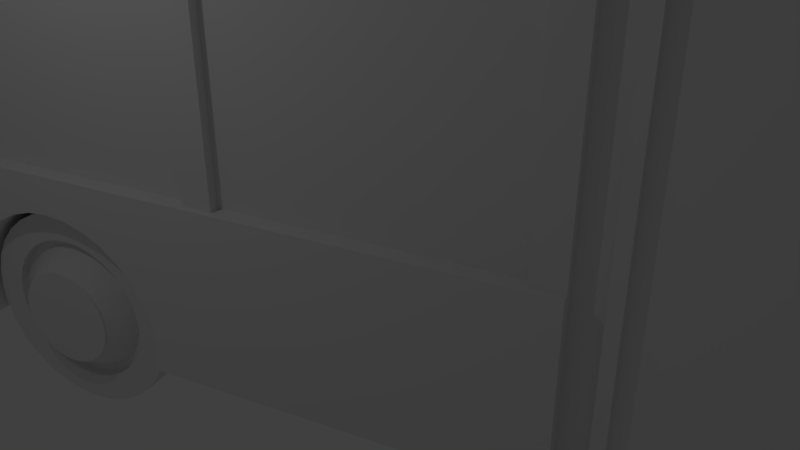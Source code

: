 # Source: city_bus.blend  (saved by Blender 2.79.0; exported with 4.5.12 LTS)
import bpy
from mathutils import Matrix  # noqa: F401  (used for matrix-valued properties, if any)

bpy.ops.wm.read_factory_settings(use_empty=True)
scene = bpy.context.scene
scene.name = 'Scene'

# ---- collections
col_collection_1 = bpy.data.collections.new('Collection 1'); scene.collection.children.link(col_collection_1)

# ---- materials (node trees are filled in below, after node groups)
mat_material = bpy.data.materials.new('Material')
mat_material.alpha_threshold = 0.0
mat_material.use_transparent_shadow = False
mat_material.roughness = 0.5
mat_material.line_color = (0.0, 0.0, 0.0, 1.0)

# ---- material node trees

# ---- world
world_world = bpy.data.worlds.new('World'); scene.world = world_world
world_world.color = (0.05088, 0.05088, 0.05088)
world_world.use_sun_shadow = False
world_world.sun_shadow_jitter_overblur = 0.0
world_world.cycles.sampling_method = 'MANUAL'

# ---- cameras
cam_camera = bpy.data.cameras.new('Camera')
cam_camera.clip_end = 100.0
cam_camera.lens = 35.0
cam_camera.sensor_width = 32.0
cam_camera.sensor_height = 18.0
cam_camera.ortho_scale = 7.314
cam_camera.dof.focus_distance = 0.0
cam_camera.dof.aperture_fstop = 128.0

# ---- lights
light_lamp = bpy.data.lights.new('Lamp', 'POINT')
light_lamp.transmission_factor = 0.0
light_lamp.cutoff_distance = 30.0
light_lamp.energy = 100.0
light_lamp.shadow_buffer_clip_start = 1.001
light_lamp.shadow_soft_size = 0.1
light_lamp.shadow_maximum_resolution = 0.006
light_lamp.use_absolute_resolution = True

# ---- meshes
me_cube_004 = bpy.data.meshes.new('Cube.004')
me_cube_004.from_pydata([(0.9182, 1.98, 0.004413), (0.9182, 1.98, 1.184), (0.9182, 0.3279, 1.184), (0.9182, 0.3279, 0.004413), (0.9182, 1.686, 1.184), (0.9182, 1.686, 0.004413), (0.9666, 0.3279, 1.184), (0.9666, 0.3279, 0.004413), (0.9666, 0.364, 1.184), (0.9666, 0.364, 0.004413), (0.9666, 0.6799, 1.184), (0.9666, 0.6799, 0.004413), (0.9666, 0.7123, 1.184), (0.9666, 0.7123, 0.004413), (0.9666, 1.028, 1.184), (0.9666, 1.028, 0.004413), (0.9666, 1.061, 1.184), (0.9666, 1.061, 0.004413), (0.9666, 1.331, 1.184), (0.9666, 1.331, 0.004413), (0.9666, 1.364, 1.184), (0.9666, 1.364, 0.004413), (0.9666, 1.653, 1.184), (0.9666, 1.653, 0.004413), (0.9666, 1.686, 1.184), (0.9182, 1.98, 0.004413), (0.9182, 1.98, 1.184), (0.9182, 0.2751, 1.184), (0.9182, 0.2751, 0.004413), (0.9666, 1.686, 0.004417), (-0.3272, 0.002563, -0.6796), (-0.3272, 0.002563, -0.5496), (0.3272, 0.002563, -0.6796), (0.3272, 0.002563, -0.5496), (0.9888, 1.98, 0.004413), (0.9938, 0.05735, 0.004413), (0.9182, 1.98, 0.004413), (0.9182, 0.05735, 0.004413), (0.9888, 0.2751, 0.004413), (0.9938, 0.07072, 0.004413), (0.9938, 0.07072, 0.004413), (0.919, 0.07072, 0.004413), (0.9182, 0.2751, 0.004413), (0.9182, 1.98, 0.004413), (0.9182, 0.05735, 0.004413), (0.9182, 1.98, 1.184), (0.9182, 0.05735, 1.184), (0.9182, 0.3279, 1.184), (0.9182, 0.3279, 0.004413), (0.9182, 0.364, 1.184), (0.9182, 0.364, 0.004413), (0.9182, 0.6799, 1.184), (0.9182, 0.6799, 0.004413), (0.9182, 0.7123, 1.184), (0.9182, 0.7123, 0.004413), (0.9182, 1.028, 1.184), (0.9182, 1.028, 0.004413), (0.9182, 1.061, 1.184), (0.9182, 1.061, 0.004413), (0.9182, 1.331, 1.184), (0.9182, 1.331, 0.004413), (0.9182, 1.364, 1.184), (0.9182, 1.364, 0.004413), (0.9182, 1.653, 1.184), (0.9182, 1.653, 0.004413), (0.9182, 1.686, 1.184), (0.9182, 1.686, 0.004413), (0.9666, 0.3279, 1.184), (0.9666, 0.3279, 0.004413), (0.9666, 0.364, 1.184), (0.9666, 0.364, 0.004413), (0.9666, 0.6799, 1.184), (0.9666, 0.6799, 0.004413), (0.9666, 0.7123, 1.184), (0.9666, 0.7123, 0.004413), (0.9666, 1.028, 1.184), (0.9666, 1.028, 0.004413), (0.9666, 1.061, 1.184), (0.9666, 1.061, 0.004413), (0.9666, 1.331, 1.184), (0.9666, 1.331, 0.004413), (0.9666, 1.364, 1.184), (0.9666, 1.364, 0.004413), (0.9666, 1.653, 1.184), (0.9666, 1.653, 0.004413), (0.4498, 1.724, -0.6148), (0.4498, 1.721, -0.5253), (0.4498, 1.714, -0.4393), (0.4498, 1.702, -0.36), (0.4498, 1.686, -0.2905), (0.4498, 1.666, -0.2334), (0.4498, 1.644, -0.1911), (0.4498, 1.619, -0.165), (0.4498, 1.594, -0.1561), (0.4498, 1.569, -0.165), (0.4498, 1.544, -0.1911), (0.4498, 1.522, -0.2334), (0.4498, 1.502, -0.2905), (0.4498, 1.486, -0.36), (0.4498, 1.474, -0.4393), (0.4498, 1.467, -0.5253), (0.4498, 1.464, -0.6148), (0.4498, 1.467, -0.7043), (0.4498, 1.721, -0.7043), (-0.5225, 1.464, -0.6148), (-0.5225, 1.467, -0.5253), (-0.5225, 1.474, -0.4393), (-0.5225, 1.486, -0.36), (-0.5225, 1.502, -0.2905), (-0.5225, 1.522, -0.2334), (-0.5225, 1.544, -0.1911), (-0.5225, 1.569, -0.165), (-0.5225, 1.594, -0.1561), (-0.5225, 1.619, -0.165), (-0.5225, 1.644, -0.1911), (-0.5225, 1.666, -0.2334), (-0.5225, 1.686, -0.2905), (-0.5225, 1.702, -0.36), (-0.5225, 1.714, -0.4393), (-0.5225, 1.721, -0.5253), (-0.5225, 1.724, -0.6148), (-0.5225, 1.721, -0.7043), (-0.5225, 1.467, -0.7043), (-0.5215, 0.3652, -0.6148), (-0.5215, 0.3677, -0.5253), (-0.5215, 0.3751, -0.4393), (-0.5215, 0.3871, -0.36), (-0.5215, 0.4032, -0.2905), (-0.5215, 0.4229, -0.2334), (-0.5215, 0.4454, -0.1911), (-0.5215, 0.4698, -0.165), (-0.5215, 0.4951, -0.1561), (-0.5215, 0.5205, -0.165), (-0.5215, 0.5448, -0.1911), (-0.5215, 0.5673, -0.2334), (-0.5215, 0.587, -0.2905), (-0.5215, 0.6032, -0.36), (-0.5215, 0.6152, -0.4393), (-0.5215, 0.6226, -0.5253), (-0.5215, 0.6251, -0.6148), (-0.5215, 0.6226, -0.7043), (-0.5215, 0.3677, -0.7043), (0.4426, 0.6251, -0.6148), (0.4426, 0.6226, -0.5253), (0.4426, 0.6152, -0.4393), (0.4426, 0.6032, -0.36), (0.4426, 0.587, -0.2905), (0.4426, 0.5673, -0.2334), (0.4426, 0.5448, -0.1911), (0.4426, 0.5205, -0.165), (0.4426, 0.4951, -0.1561), (0.4426, 0.4698, -0.165), (0.4426, 0.4454, -0.1911), (0.4426, 0.4229, -0.2334), (0.4426, 0.4032, -0.2905), (0.4426, 0.3871, -0.36), (0.4426, 0.3751, -0.4393), (0.4426, 0.3677, -0.5253), (0.4426, 0.3652, -0.6148), (0.4426, 0.3677, -0.7043), (0.4426, 0.6226, -0.7043), (0.9938, 2.045, -0.7234), (0.9938, 0.04458, -0.7234), (-1.067, 0.04458, -0.7234), (-1.067, 2.045, -0.7234), (0.9938, 2.045, 1.277), (0.9938, 0.04458, 1.277), (-1.067, 0.04458, 1.277), (-1.067, 2.045, 1.277), (0.9093, 0.0, -0.7234), (-0.9821, 2.384e-07, -0.7234), (0.9093, -5.96e-07, 1.256), (-0.9821, 3.576e-07, 1.256), (0.9938, 1.98, 0.004413), (0.9938, 0.05735, 0.004413), (0.9938, 1.98, 1.184), (0.9938, 0.05735, 1.184), (-1.067, 0.05735, 0.004413), (-1.067, 1.98, 0.004413), (-1.067, 0.05735, 1.184), (-1.067, 1.98, 1.184), (0.9182, 1.98, 0.004413), (0.9182, 0.05735, 0.004413), (0.9182, 1.98, 1.184), (0.9182, 0.05735, 1.184), (-0.9909, 0.05735, 0.004413), (-0.9909, 1.98, 0.004413), (-0.9909, 0.05735, 1.184), (-0.9909, 1.98, 1.184), (0.8755, 2.045, 1.372), (0.8755, 0.04458, 1.372), (-0.9483, 0.04458, 1.372), (-0.9483, 2.045, 1.372), (0.8965, 0.02261, 1.331), (-0.9692, 0.02261, 1.331), (0.8675, 0.0, -0.03495), (-0.9402, 2.384e-07, -0.03495), (0.8675, -5.96e-07, 1.125), (-0.9402, 3.576e-07, 1.125), (0.8675, 0.008857, 1.125), (-0.9402, 0.008858, 1.125), (-0.03637, 1.192e-07, -0.1661), (-0.4883, 2.384e-07, -0.1398), (0.4155, 0.0, -0.1398), (-0.7143, 2.384e-07, -0.1016), (0.6415, 0.0, -0.1016), (-0.2623, 2.384e-07, -0.1562), (0.1896, 0.0, -0.1562), (0.8675, 0.008857, 0.01872), (-0.9402, 0.008858, 0.01872), (-0.03637, 0.008858, -0.1124), (-0.4883, 0.008858, -0.08616), (0.4155, 0.008857, -0.08616), (-0.7143, 0.008858, -0.04792), (0.6415, 0.008857, -0.04792), (-0.2623, 0.008858, -0.1025), (0.1896, 0.008857, -0.1025), (0.7147, -5.96e-07, 1.256), (-0.7874, 3.576e-07, 1.256), (0.6814, -5.96e-07, 1.152), (-0.7542, 3.576e-07, 1.152), (0.6814, 0.008857, 1.152), (-0.7542, 0.008858, 1.152), (0.4695, -5.96e-07, 1.256), (-0.5423, 3.576e-07, 1.256), (0.4471, -5.96e-07, 1.179), (-0.5199, 3.576e-07, 1.179), (0.4471, 0.008857, 1.179), (-0.5199, 0.008858, 1.179), (0.1881, -5.96e-07, 1.256), (-0.2608, 3.576e-07, 1.256), (0.1781, -5.96e-07, 1.195), (-0.2509, 3.576e-07, 1.195), (0.1781, 0.008857, 1.195), (-0.2509, 0.008858, 1.195), (0.9938, 0.04458, 0.2766), (0.9093, -2.384e-07, 0.2663), (0.9692, 0.01612, -0.7234), (0.9692, 0.01612, 1.266), (0.9692, 0.01612, 0.2715), (-1.067, 0.04458, 0.2766), (-0.9821, 2.384e-07, 0.2663), (-1.042, 0.01612, -0.7234), (-1.042, 0.01612, 1.266), (-1.042, 0.01612, 0.2715), (0.5131, 0.006588, -0.4409), (0.5448, 0.006588, -0.1823), (0.934, 0.01802, -0.4261), (0.948, 0.01802, -0.1395), (0.9006, 0.006588, -0.4277), (0.9006, 0.006588, -0.1439), (0.9097, 9.632e-05, -0.1439), (0.9093, -1.192e-07, -0.1439), (0.9082, 0.0, -0.4277), (0.5131, 0.0, -0.4409), (0.5448, 0.0, -0.1823), (0.944, 0.01122, -0.4261), (0.9093, -1.192e-07, -0.4276), (0.958, 0.01497, -0.1395), (-0.5858, 0.006588, -0.4409), (-0.6175, 0.006588, -0.1823), (-1.007, 0.01802, -0.4261), (-1.021, 0.01802, -0.1395), (-0.9733, 0.006588, -0.4277), (-0.9733, 0.006588, -0.1439), (-0.9824, 9.632e-05, -0.1439), (-0.9821, -1.192e-07, -0.1439), (-0.9809, 0.0, -0.4277), (-0.5858, 0.0, -0.4409), (-0.6175, 0.0, -0.1823), (-1.017, 0.01122, -0.4261), (-0.9821, -1.192e-07, -0.4276), (-1.031, 0.01497, -0.1395), (0.9938, 0.3677, -0.7043), (0.4426, 0.3693, -0.7234), (0.9938, 0.3652, -0.6148), (0.9938, 0.3693, -0.7234), (0.4426, 0.6209, -0.7234), (0.9938, 0.6226, -0.7043), (0.9938, 0.6209, -0.7234), (0.9938, 0.6251, -0.6148), (0.9938, 0.3677, -0.5253), (0.9938, 0.6226, -0.5253), (0.9938, 0.3751, -0.4393), (0.9938, 0.6152, -0.4393), (0.9938, 0.3871, -0.36), (0.9938, 0.6032, -0.36), (0.9938, 0.587, -0.2905), (0.9938, 0.4032, -0.2905), (0.9938, 0.5205, -0.165), (0.9938, 0.5448, -0.1911), (0.9938, 0.4454, -0.1911), (0.9938, 0.4698, -0.165), (0.9938, 0.5673, -0.2334), (0.9938, 0.4229, -0.2334), (0.9938, 0.4951, -0.1561), (-1.067, 0.3677, -0.7043), (-1.067, 0.3693, -0.7234), (-0.5215, 0.3693, -0.7234), (-1.067, 0.6209, -0.7234), (-1.067, 0.6226, -0.7043), (-0.5215, 0.6209, -0.7234), (-1.067, 0.6251, -0.6148), (-1.067, 0.3652, -0.6148), (-1.067, 0.3677, -0.5253), (-1.067, 0.6226, -0.5253), (-1.067, 0.3751, -0.4393), (-1.067, 0.6152, -0.4393), (-1.067, 0.3871, -0.36), (-1.067, 0.4032, -0.2905), (-1.067, 0.6032, -0.36), (-1.067, 0.5205, -0.165), (-1.067, 0.4229, -0.2334), (-1.067, 0.4698, -0.165), (-1.067, 0.4454, -0.1911), (-1.067, 0.5448, -0.1911), (-1.067, 0.5673, -0.2334), (-1.067, 0.587, -0.2905), (-1.067, 0.4951, -0.1561), (-1.067, 1.468, -0.7234), (-1.067, 1.467, -0.7043), (-0.5225, 1.468, -0.7234), (-0.5225, 1.72, -0.7234), (-1.067, 1.721, -0.7043), (-1.067, 1.72, -0.7234), (-1.067, 1.724, -0.6148), (-1.067, 1.464, -0.6148), (-1.067, 1.467, -0.5253), (-1.067, 1.721, -0.5253), (-1.067, 1.474, -0.4393), (-1.067, 1.714, -0.4393), (-1.067, 1.486, -0.36), (-1.067, 1.502, -0.2905), (-1.067, 1.702, -0.36), (-1.067, 1.619, -0.165), (-1.067, 1.644, -0.1911), (-1.067, 1.569, -0.165), (-1.067, 1.544, -0.1911), (-1.067, 1.666, -0.2334), (-1.067, 1.522, -0.2334), (-1.067, 1.686, -0.2905), (-1.067, 1.594, -0.1561), (0.9938, 1.467, -0.7043), (0.9938, 1.72, -0.7234), (0.9938, 1.721, -0.7043), (0.9938, 1.464, -0.6148), (0.4498, 1.72, -0.7234), (0.9938, 1.468, -0.7234), (0.4498, 1.468, -0.7234), (0.9938, 1.467, -0.5253), (0.9938, 1.721, -0.5253), (0.9938, 1.724, -0.6148), (0.9938, 1.714, -0.4393), (0.9938, 1.474, -0.4393), (0.9938, 1.486, -0.36), (0.9938, 1.686, -0.2905), (0.9938, 1.702, -0.36), (0.9938, 1.569, -0.165), (0.9938, 1.544, -0.1911), (0.9938, 1.619, -0.165), (0.9938, 1.644, -0.1911), (0.9938, 1.522, -0.2334), (0.9938, 1.666, -0.2334), (0.9938, 1.502, -0.2905), (0.9938, 1.594, -0.1561), (0.9182, 0.2751, 1.118), (0.9182, 0.07072, 1.118), (0.9938, 0.2751, 0.004413), (0.9938, 0.07072, 0.004413), (0.9938, 0.07072, -0.6442), (0.9938, 0.2751, -0.6442), (0.9182, 0.2751, 0.004413), (0.9555, 0.07072, 0.004413), (0.9539, 0.07072, -0.6442), (0.9552, 0.2751, -0.6442), (0.9182, 0.05735, 1.118), (0.9182, 0.07072, 1.118), (0.9182, 0.2751, 1.184), (0.9182, 0.2751, 0.004413), (0.9182, 0.2751, 1.184), (0.9182, 0.07072, 1.184), (0.9182, 0.05735, 1.184), (0.9182, 0.07072, 1.184), (0.9182, 0.2617, 1.048), (0.9182, 0.08418, 1.048), (0.9182, 0.08418, -0.5752), (0.9182, 0.2617, -0.5752), (0.9182, 0.2617, 1.118), (0.9182, 0.08418, 1.118), (0.9182, 0.08418, -0.6442), (0.9182, 0.2617, -0.6442), (0.9182, 0.2751, 1.048), (0.9182, 0.07072, 1.048), (0.9182, 0.07016, -0.5752), (0.9182, 0.2751, -0.5752), (0.9182, 0.2751, 1.118), (0.9182, 0.07072, 1.118), (0.9182, 0.07003, -0.6442), (0.9182, 0.2751, -0.6442), (0.9555, 0.2617, 1.048), (0.9555, 0.08418, 1.048), (0.9555, 0.08418, -0.5752), (0.9555, 0.2617, -0.5752), (0.9555, 0.2617, 1.118), (0.9555, 0.08418, 1.118), (0.9555, 0.2617, -0.6442), (0.9555, 0.08418, -0.6442), (0.9555, 0.07016, -0.5752), (0.9555, 0.07072, 1.048), (0.9555, 0.2751, 1.048), (0.9555, 0.2751, -0.5752), (0.9555, 0.2751, -0.6442), (0.9555, 0.07003, -0.6442), (0.9555, 0.07072, 1.118), (0.9555, 0.2751, 1.118), (0.9938, 1.061, 0.004413), (0.9938, 1.061, -0.7234), (0.9938, 1.331, -0.7234), (0.9938, 1.331, 0.004413), (0.9666, 1.686, 0.004417), (0.6043, 1.419, -0.7234), (0.9182, 1.061, -0.6442), (0.9182, 1.331, -0.6442), (0.9666, 1.061, -0.6442), (0.9666, 1.331, -0.6442), (0.9938, 1.061, -0.6442), (0.9938, 1.331, -0.6442), (0.9182, 1.284, 1.048), (0.9182, 1.106, 1.048), (0.9182, 1.106, -0.5752), (0.9182, 1.284, -0.5752), (0.9182, 1.284, 1.118), (0.9182, 1.106, 1.118), (0.9182, 1.106, -0.6442), (0.9182, 1.284, -0.6442), (0.9182, 1.297, 1.048), (0.9182, 1.093, 1.048), (0.9182, 1.092, -0.5752), (0.9182, 1.297, -0.5752), (0.9182, 1.297, 1.118), (0.9182, 1.093, 1.118), (0.9182, 1.093, -0.6442), (0.9182, 1.297, -0.6442), (0.9555, 1.284, 1.048), (0.9555, 1.106, 1.048), (0.9555, 1.106, -0.5752), (0.9555, 1.284, -0.5752), (0.9555, 1.284, 1.118), (0.9555, 1.106, 1.118), (0.9555, 1.284, -0.6442), (0.9555, 1.106, -0.6442), (0.9555, 1.092, -0.5752), (0.9555, 1.093, 1.048), (0.9555, 1.297, 1.048), (0.9555, 1.297, -0.5752), (0.9555, 1.297, -0.6442), (0.9555, 1.093, -0.6442), (0.9555, 1.093, 1.118), (0.9555, 1.297, 1.118), (-1.067, 2.045, -0.7234), (0.9938, 2.045, -0.7234), (-1.067, 2.045, 1.277), (0.9938, 2.045, 1.277), (-0.9821, 2.089, -0.6353), (0.9093, 2.089, -0.6353), (-0.9821, 2.089, 1.256), (0.9093, 2.089, 1.256), (-0.9483, 2.045, 1.372), (0.8755, 2.045, 1.372), (-0.9692, 2.067, 1.331), (0.8965, 2.067, 1.331), (-0.9402, 2.089, 0.2305), (0.8675, 2.089, 0.2305), (-0.9402, 2.089, 1.125), (0.8675, 2.089, 1.125), (-0.9402, 2.08, 1.125), (0.8675, 2.08, 1.125), (-0.03637, 2.089, 0.1796), (0.4155, 2.089, 0.1872), (-0.4883, 2.089, 0.1872), (0.6415, 2.089, 0.2028), (-0.7143, 2.089, 0.2028), (0.1896, 2.089, 0.1822), (-0.2623, 2.089, 0.1822), (-0.9402, 2.08, 0.2841), (0.8675, 2.08, 0.2841), (-0.03637, 2.08, 0.2333), (0.4155, 2.08, 0.2409), (-0.4883, 2.08, 0.2409), (0.6415, 2.08, 0.2565), (-0.7143, 2.08, 0.2565), (0.1896, 2.08, 0.2359), (-0.2623, 2.08, 0.2359), (-0.7874, 2.089, 1.256), (0.7147, 2.089, 1.256), (-0.7542, 2.089, 1.152), (0.6814, 2.089, 1.152), (-0.7542, 2.08, 1.152), (0.6814, 2.08, 1.152), (-0.5423, 2.089, 1.256), (0.4695, 2.089, 1.256), (-0.5199, 2.089, 1.179), (0.4471, 2.089, 1.179), (-0.5199, 2.08, 1.179), (0.4471, 2.08, 1.179), (-0.2608, 2.089, 1.256), (0.1881, 2.089, 1.256), (-0.2509, 2.089, 1.195), (0.1781, 2.089, 1.195), (-0.2509, 2.08, 1.195), (0.1781, 2.08, 1.195), (-1.067, 2.045, 0.2766), (-0.9821, 2.089, 0.2663), (-1.042, 2.073, -0.6964), (-1.042, 2.073, 1.266), (-1.042, 2.073, 0.2715), (0.9938, 2.045, 0.2766), (0.9093, 2.089, 0.2663), (0.9692, 2.073, -0.6964), (0.9692, 2.073, 1.266), (0.9692, 2.073, 0.2715), (-0.5858, 2.083, -0.4287), (-0.6175, 2.083, -0.1702), (-1.007, 2.071, -0.414), (-1.021, 2.071, -0.1273), (-0.9733, 2.083, -0.4155), (-0.9733, 2.083, -0.1318), (-0.9824, 2.089, -0.1318), (-0.9821, 2.089, -0.1318), (-0.981, 2.089, -0.4155), (-0.5858, 2.089, -0.4287), (-0.6175, 2.089, -0.1702), (-1.017, 2.078, -0.414), (-0.9821, 2.089, -0.4155), (-1.031, 2.074, -0.1273), (0.5131, 2.083, -0.4287), (0.5448, 2.083, -0.1702), (0.934, 2.071, -0.414), (0.948, 2.071, -0.1273), (0.9006, 2.083, -0.4155), (0.9006, 2.083, -0.1318), (0.9097, 2.089, -0.1318), (0.9093, 2.089, -0.1318), (0.9082, 2.089, -0.4155), (0.5131, 2.089, -0.4287), (0.5448, 2.089, -0.1702), (0.944, 2.078, -0.414), (0.9093, 2.089, -0.4155), (0.958, 2.074, -0.1273), (0.3272, 5.96e-08, -0.6796), (-0.3272, 1.192e-07, -0.6796), (-0.3272, 5.96e-08, -0.5496), (0.3272, 0.0, -0.5496), (-0.9422, -0.002783, -0.6634), (-0.9773, -0.002783, -0.4469), (-0.9422, -0.0002655, -0.6634), (-0.9773, -0.0002655, -0.4469), (-0.491, -0.002783, -0.6914), (-0.5197, -0.002783, -0.4749), (-0.491, -0.0002655, -0.6914), (-0.5197, -0.0002655, -0.4749), (0.8695, -0.002783, -0.6634), (0.9046, -0.002783, -0.4469), (0.8695, -0.0002655, -0.6634), (0.9046, -0.0002655, -0.4469), (0.4182, -0.002783, -0.6914), (0.447, -0.002783, -0.4749), (0.4182, -0.0002655, -0.6914), (0.447, -0.0002655, -0.4749), (0.8969, 0.07072, 0.004413), (0.8969, 0.2751, 1.118), (0.8969, 0.07072, 1.12), (0.8969, 0.07072, 1.118), (0.8969, 0.2617, 1.048), (0.8969, 0.08418, 1.048), (0.8969, 0.08418, -0.5752), (0.8969, 0.2617, -0.5752), (0.8969, 0.2617, 1.118), (0.8969, 0.08418, 1.118), (0.8969, 0.08418, -0.6442), (0.8969, 0.2617, -0.6442), (0.8969, 0.2751, 1.048), (0.8969, 0.07016, -0.5752), (0.8969, 0.2751, -0.5752), (0.8969, 0.2751, 1.118), (0.8969, 0.07003, -0.6442), (0.8969, 0.2751, -0.6442), (0.8969, 1.284, 1.048), (0.8969, 1.106, 1.048), (0.8969, 1.106, -0.5752), (0.8969, 1.284, -0.5752), (0.8969, 1.284, 1.118), (0.8969, 1.106, 1.118), (0.8969, 1.106, -0.6442), (0.8969, 1.284, -0.6442), (0.8969, 1.297, 1.048), (0.8969, 1.093, 1.048), (0.8969, 1.092, -0.5752), (0.8969, 1.297, -0.5752), (0.8969, 1.297, 1.118), (0.8969, 1.093, 1.118), (0.8969, 1.093, -0.6442), (0.8969, 1.297, -0.6442), (0.9938, 0.2751, 0.005281), (0.9552, 0.2751, 0.005281), (0.9182, 1.98, -0.1232), (0.9182, 0.3279, -0.1232), (0.9182, 0.364, -0.1232), (0.9182, 0.6799, -0.1232), (0.9182, 0.7123, -0.1232), (0.9182, 1.028, -0.1232), (0.9182, 1.061, -0.1232), (0.9182, 1.331, -0.1232), (0.9182, 1.364, -0.1232), (0.9182, 1.653, -0.1232), (0.9182, 1.686, -0.1232), (0.9182, 0.2751, -0.1232), (0.9182, 0.3279, -0.721), (0.9182, 0.364, -0.721), (0.9182, 0.6799, -0.721), (0.9182, 0.7123, -0.721), (0.9182, 1.028, -0.721), (0.9182, 1.061, -0.721), (0.9182, 1.331, -0.721), (0.9182, 1.364, -0.721), (0.9182, 0.2751, -0.721), (0.4333, 0.364, -0.1232), (0.4333, 0.6799, -0.1232), (0.4333, 1.364, -0.1232), (0.4333, 1.653, -0.1232), (0.4333, 1.686, -0.1232), (0.4333, 0.364, -0.7195), (0.4333, 0.6799, -0.7195), (0.4333, 1.364, -0.7195), (0.4333, 1.653, -0.7195), (0.4333, 1.686, -0.7195), (0.9182, 1.731, -0.1232), (0.4333, 1.731, -0.1232), (0.4333, 1.731, -0.7195), (0.9918, 1.731, -0.1232), (0.9918, 1.731, -0.7195)], [(36, 34), (36, 42), (38, 42), (47, 46), (44, 46)], [(7, 6, 8, 9), (11, 10, 12, 13), (15, 14, 16, 17), (19, 18, 20, 21), (2, 3, 28, 27), (22, 24, 29, 23), (5, 29, 24, 4), (1, 25, 26, 0, 5, 4), (30, 32, 33, 31), (32, 549, 552, 33), (30, 550, 549, 32), (33, 552, 551, 31), (35, 39, 40, 41, 37), (369, 370, 374, 373), (50, 49, 47, 48), (52, 51, 49, 50), (54, 53, 51, 52), (56, 55, 53, 54), (58, 57, 55, 56), (60, 80, 424, 422), (62, 61, 59, 60), (64, 63, 61, 62), (83, 84, 64, 63), (50, 49, 69, 70), (48, 47, 67, 68), (54, 53, 73, 74), (52, 51, 71, 72), (58, 57, 77, 78), (56, 55, 75, 76), (62, 61, 81, 82), (60, 59, 79, 80), (86, 87, 88, 89, 90, 91, 92, 93, 94, 95, 96, 97, 98, 99, 100, 101, 102, 348, 346, 103, 85), (105, 106, 107, 108, 109, 110, 111, 112, 113, 114, 115, 116, 117, 118, 119, 120, 121, 322, 321, 122, 104), (124, 125, 126, 127, 128, 129, 130, 131, 132, 133, 134, 135, 136, 137, 138, 139, 140, 301, 298, 141, 123), (143, 144, 145, 146, 147, 148, 149, 150, 151, 152, 153, 154, 155, 156, 157, 158, 159, 274, 277, 160, 142), (161, 343, 346, 348, 347, 417, 420, 319, 321, 322, 324, 164), (194, 193, 190, 191), (165, 166, 176, 175), (163, 162, 237, 169, 170, 242), (172, 171, 193, 194), (239, 238, 171, 236), (173, 175, 183, 181), (180, 178, 186, 188), (178, 177, 185, 186), (63, 64, 66, 65), (167, 168, 180, 179), (161, 165, 175, 173, 418, 417, 347, 342, 345, 349, 353, 354, 363, 361, 358, 357, 364, 359, 360, 362, 355, 356, 352, 350, 351, 344, 343), (176, 174, 182, 184), (179, 180, 188, 187), (177, 179, 187, 185), (166, 165, 189, 190), (168, 167, 191, 192), (189, 192, 191, 190), (166, 190, 193, 171, 238), (167, 243, 172, 194, 191), (195, 197, 199, 208), (198, 200, 222, 220), (207, 203, 212, 216), (204, 202, 211, 213), (196, 209, 200, 198), (206, 201, 210, 215), (202, 206, 215, 211), (196, 204, 213, 209), (205, 195, 208, 214), (203, 205, 214, 212), (201, 207, 216, 210), (171, 172, 218, 217), (197, 171, 217, 219), (172, 198, 220, 218), (199, 197, 219, 221), (220, 222, 228, 226), (217, 218, 224, 223), (221, 219, 225, 227), (219, 217, 223, 225), (218, 220, 226, 224), (226, 228, 234, 232), (223, 224, 230, 229), (227, 225, 231, 233), (225, 223, 229, 231), (224, 226, 232, 230), (230, 232, 231, 229), (232, 234, 233, 231), (209, 213, 211, 215, 210, 216, 212, 214, 208, 199, 221, 227, 233, 234, 228, 222, 200), (162, 235, 239, 237), (235, 166, 238, 239), (243, 244, 241, 172), (167, 240, 244, 243), (240, 163, 242, 244), (249, 247, 248, 250), (247, 256, 258, 248), (249, 253, 257, 256, 247), (250, 251, 252, 255, 246), (248, 258, 251, 250), (245, 254, 253, 249), (245, 249, 250, 246), (254, 245, 246, 255), (263, 264, 262, 261), (261, 262, 272, 270), (263, 261, 270, 271, 267), (264, 260, 269, 266, 265), (262, 264, 265, 272), (259, 263, 267, 268), (259, 260, 264, 263), (268, 269, 260, 259), (237, 239, 236, 252, 251, 258, 256, 257, 169), (242, 170, 267, 271, 270, 272, 265, 266, 241, 244), (170, 550, 551, 552, 257, 253, 254, 255, 252, 236, 171, 197, 195, 205, 203, 207, 201, 206, 202, 204, 196, 198, 172, 241, 266, 269, 268, 267), (287, 146, 145, 286), (285, 155, 154, 288), (275, 158, 157, 281), (283, 156, 155, 285), (274, 159, 273, 276), (281, 157, 156, 283), (295, 150, 149, 289), (289, 149, 148, 290), (292, 151, 150, 295), (288, 154, 153, 294), (284, 144, 143, 282), (291, 152, 151, 292), (273, 159, 158, 275), (293, 147, 146, 287), (286, 145, 144, 284), (280, 142, 160, 278), (290, 148, 147, 293), (278, 160, 277, 279), (294, 153, 152, 291), (282, 143, 142, 280), (309, 127, 126, 308), (310, 136, 135, 317), (302, 139, 138, 305), (307, 137, 136, 310), (301, 140, 300, 299), (305, 138, 137, 307), (318, 131, 130, 313), (313, 130, 129, 314), (311, 132, 131, 318), (317, 135, 134, 316), (306, 125, 124, 304), (315, 133, 132, 311), (300, 140, 139, 302), (312, 128, 127, 309), (308, 126, 125, 306), (303, 123, 141, 296), (314, 129, 128, 312), (296, 141, 298, 297), (316, 134, 133, 315), (304, 124, 123, 303), (332, 108, 107, 331), (333, 117, 116, 340), (325, 120, 119, 328), (330, 118, 117, 333), (322, 121, 323, 324), (328, 119, 118, 330), (341, 112, 111, 336), (336, 111, 110, 337), (334, 113, 112, 341), (340, 116, 115, 338), (329, 106, 105, 327), (335, 114, 113, 334), (323, 121, 120, 325), (339, 109, 108, 332), (331, 107, 106, 329), (326, 104, 122, 320), (337, 110, 109, 339), (320, 122, 321, 319), (338, 115, 114, 335), (327, 105, 104, 326), (355, 89, 88, 356), (354, 98, 97, 363), (345, 101, 100, 349), (353, 99, 98, 354), (348, 102, 342, 347), (349, 100, 99, 353), (364, 93, 92, 359), (359, 92, 91, 360), (357, 94, 93, 364), (363, 97, 96, 361), (352, 87, 86, 350), (358, 95, 94, 357), (342, 102, 101, 345), (362, 90, 89, 355), (356, 88, 87, 352), (351, 85, 103, 344), (360, 91, 90, 362), (344, 103, 346, 343), (361, 96, 95, 358), (350, 86, 85, 351), (583, 581, 391, 394), (368, 369, 373, 372), (37, 41, 376, 375), (375, 376, 382, 381), (366, 365, 379, 380), (386, 383, 384, 385), (398, 394, 410, 411), (387, 388, 404, 403), (394, 391, 409, 410), (383, 386, 402, 399), (392, 393, 407, 408), (386, 385, 401, 402), (385, 384, 400, 401), (397, 389, 406, 412), (402, 401, 406, 405), (400, 399, 403, 404), (399, 402, 410, 409), (401, 400, 408, 407), (400, 404, 413, 408), (402, 405, 411, 410), (403, 399, 409, 414), (406, 401, 407, 412), (389, 390, 405, 406), (388, 396, 413, 404), (393, 397, 412, 407), (390, 398, 411, 405), (396, 392, 408, 413), (395, 387, 403, 414), (384, 383, 399, 400), (391, 395, 414, 409), (416, 415, 367, 370, 369, 368, 174, 176, 166, 235, 162, 276, 273, 275, 281, 283, 285, 288, 294, 291, 292, 295, 289, 290, 293, 287, 286, 284, 282, 280, 278, 279), (319, 420, 417, 416, 279, 277, 274, 276, 162, 163, 297, 298, 301, 299), (183, 175, 176, 46, 184, 380, 377, 379, 47, 49, 51, 53, 55, 57, 59, 61, 63, 65, 45), (415, 367, 371, 378, 48, 68, 70, 50, 52, 72, 74, 54, 56, 76, 78), (62, 82, 80, 418, 173, 181, 43, 66, 419, 84, 64), (415, 78, 423, 425), (58, 78, 423, 421), (418, 80, 424, 426), (423, 421, 422, 424, 426, 425), (417, 426, 425, 416), (430, 427, 428, 429), (442, 438, 454, 455), (431, 432, 448, 447), (438, 435, 453, 454), (427, 430, 446, 443), (436, 437, 451, 452), (430, 429, 445, 446), (429, 428, 444, 445), (441, 433, 450, 456), (446, 445, 450, 449), (444, 443, 447, 448), (443, 446, 454, 453), (445, 444, 452, 451), (444, 448, 457, 452), (446, 449, 455, 454), (447, 443, 453, 458), (450, 445, 451, 456), (433, 434, 449, 450), (432, 440, 457, 448), (437, 441, 456, 451), (434, 442, 455, 449), (440, 436, 452, 457), (439, 431, 447, 458), (435, 439, 458, 453), (60, 59, 57, 58, 421, 441, 437, 436, 440, 432, 431, 439, 435, 438, 442, 422), (470, 469, 467, 468), (513, 518, 460, 459), (466, 465, 469, 470), (515, 514, 465, 512), (461, 467, 469, 465, 514), (462, 519, 466, 470, 468), (471, 473, 475, 484), (474, 476, 498, 496), (483, 479, 488, 492), (480, 478, 487, 489), (472, 485, 476, 474), (482, 477, 486, 491), (478, 482, 491, 487), (472, 480, 489, 485), (481, 471, 484, 490), (479, 481, 490, 488), (477, 483, 492, 486), (473, 465, 493, 495), (466, 474, 496, 494), (475, 473, 495, 497), (496, 498, 504, 502), (497, 495, 501, 503), (495, 493, 499, 501), (494, 496, 502, 500), (502, 504, 510, 508), (503, 501, 507, 509), (501, 499, 505, 507), (500, 502, 508, 506), (506, 508, 507, 505), (508, 510, 509, 507), (485, 489, 487, 491, 486, 492, 488, 490, 484, 475, 497, 503, 509, 510, 504, 498, 476), (459, 511, 515, 513), (511, 461, 514, 515), (519, 520, 517, 466), (462, 516, 520, 519), (516, 460, 518, 520), (525, 523, 524, 526), (523, 532, 534, 524), (525, 529, 533, 532, 523), (526, 527, 528, 531, 522), (524, 534, 527, 526), (521, 530, 529, 525), (521, 525, 526, 522), (530, 521, 522, 531), (539, 540, 538, 537), (537, 538, 548, 546), (539, 537, 546, 547, 543), (540, 536, 545, 542, 541), (538, 540, 541, 548), (535, 539, 543, 544), (535, 536, 540, 539), (544, 545, 536, 535), (513, 515, 512, 528, 527, 534, 532, 533, 463), (518, 464, 543, 547, 546, 548, 541, 542, 517, 520), (464, 463, 533, 529, 530, 531, 528, 512, 465, 473, 471, 481, 479, 483, 477, 482, 478, 480, 472, 474, 466, 517, 542, 545, 544, 543), (518, 513, 463, 464), (257, 552, 549, 550, 170, 169), (550, 30, 31, 551), (553, 554, 556, 555), (559, 560, 558, 557), (557, 558, 554, 553), (555, 559, 557, 553), (560, 556, 554, 558), (561, 563, 564, 562), (567, 565, 566, 568), (565, 561, 562, 566), (563, 561, 565, 567), (568, 566, 562, 564), (398, 390, 580, 586), (438, 435, 595, 598), (442, 438, 598, 602), (389, 397, 585, 579), (437, 441, 601, 597), (428, 427, 587, 588), (440, 436, 596, 600), (428, 429, 589, 588), (394, 398, 586, 583), (435, 439, 599, 595), (397, 393, 582, 585), (383, 384, 574, 573), (430, 427, 587, 590), (384, 385, 575, 574), (431, 432, 592, 591), (395, 391, 581, 584), (434, 433, 593, 594), (386, 383, 573, 576), (432, 440, 600, 592), (388, 387, 577, 578), (442, 434, 594, 602), (390, 389, 579, 580), (376, 41, 569, 572), (439, 431, 591, 599), (433, 441, 601, 593), (365, 366, 571, 570), (436, 437, 597, 596), (430, 590, 589, 429), (594, 593, 589, 590), (598, 590, 594, 602), (597, 601, 593, 589), (587, 591, 599, 595, 598, 590), (588, 587, 591, 592), (589, 597, 596, 600, 592, 588), (386, 576, 575, 385), (580, 579, 575, 576), (583, 586, 580, 576, 573, 577, 570, 581), (574, 578, 577, 573), (572, 569, 582, 585, 579, 575, 574, 578), (582, 393, 41, 569), (374, 370, 603, 604), (62, 64, 614, 613), (66, 64, 614, 615), (62, 60, 612, 613), (58, 56, 610, 611), (56, 54, 609, 610), (54, 52, 608, 609), (48, 378, 616, 606), (52, 50, 607, 608), (50, 48, 606, 607), (66, 43, 605, 615), (613, 612, 623, 624), (610, 609, 620, 621), (611, 610, 621, 622), (609, 608, 619, 620), (607, 606, 617, 618), (606, 616, 625, 617), (615, 614, 629, 630), (613, 614, 629, 628), (608, 607, 626, 627), (630, 629, 634, 635), (628, 629, 634, 633), (627, 626, 631, 632), (630, 635, 638, 637), (615, 630, 637, 636), (637, 638, 640, 639), (613, 624, 633, 628), (618, 631, 626, 607), (608, 627, 632, 619)])
me_cube_004.materials.append(mat_material)
me_cube_004.use_remesh_preserve_volume = False
me_cube_004.use_remesh_preserve_attributes = False
me_cube_004.use_mirror_vertex_groups = False
me_cube_004.update()
me_circle = bpy.data.meshes.new('Circle')
me_circle.from_pydata([(0.0, 1.0, 0.0), (-0.1951, 0.9808, 0.0), (-0.3827, 0.9239, 0.0), (-0.5556, 0.8315, 0.0), (-0.7071, 0.7071, 0.0), (-0.8315, 0.5556, 0.0), (-0.9239, 0.3827, 0.0), (-0.9808, 0.1951, 0.0), (-1.0, 7.55e-08, 0.0), (-0.9808, -0.1951, 0.0), (-0.9239, -0.3827, 0.0), (-0.8315, -0.5556, 0.0), (-0.7071, -0.7071, 0.0), (-0.5556, -0.8315, 0.0), (-0.3827, -0.9239, 0.0), (-0.1951, -0.9808, 0.0), (3.258e-07, -1.0, 0.0), (0.1951, -0.9808, 0.0), (0.3827, -0.9239, 0.0), (0.5556, -0.8315, 0.0), (0.7071, -0.7071, 0.0), (0.8315, -0.5556, 0.0), (0.9239, -0.3827, 0.0), (0.9808, -0.1951, 0.0), (1.0, 9.656e-07, 0.0), (0.9808, 0.1951, 0.0), (0.9239, 0.3827, 0.0), (0.8315, 0.5556, 0.0), (0.7071, 0.7071, 0.0), (0.5556, 0.8315, 0.0), (0.3827, 0.9239, 0.0), (0.1951, 0.9808, 0.0), (0.0, 1.0, -6.436), (-0.1951, 0.9808, -6.436), (-0.3827, 0.9239, -6.436), (-0.5556, 0.8315, -6.436), (-0.7071, 0.7071, -6.436), (-0.8315, 0.5556, -6.436), (-0.9239, 0.3827, -6.436), (-0.9808, 0.1951, -6.436), (-1.0, -2.058e-07, -6.436), (-0.9808, -0.1951, -6.436), (-0.9239, -0.3827, -6.436), (-0.8315, -0.5556, -6.436), (-0.7071, -0.7071, -6.436), (-0.5556, -0.8315, -6.436), (-0.3827, -0.9239, -6.436), (-0.1951, -0.9808, -6.436), (3.258e-07, -1.0, -6.436), (0.1951, -0.9808, -6.436), (0.3827, -0.9239, -6.436), (0.5556, -0.8315, -6.436), (0.7071, -0.7071, -6.436), (0.8315, -0.5556, -6.436), (0.9239, -0.3827, -6.436), (0.9808, -0.1951, -6.436), (1.0, 6.843e-07, -6.436), (0.9808, 0.1951, -6.436), (0.9239, 0.3827, -6.436), (0.8315, 0.5556, -6.436), (0.7071, 0.7071, -6.436), (0.5556, 0.8315, -6.436), (0.3827, 0.9239, -6.436), (0.1951, 0.9808, -6.436)], [], [(9, 8, 40, 41), (23, 22, 54, 55), (10, 9, 41, 42), (24, 23, 55, 56), (11, 10, 42, 43), (25, 24, 56, 57), (12, 11, 43, 44), (26, 25, 57, 58), (13, 12, 44, 45), (27, 26, 58, 59), (14, 13, 45, 46), (1, 0, 32, 33), (28, 27, 59, 60), (15, 14, 46, 47), (2, 1, 33, 34), (29, 28, 60, 61), (16, 15, 47, 48), (3, 2, 34, 35), (30, 29, 61, 62), (17, 16, 48, 49), (4, 3, 35, 36), (31, 30, 62, 63), (18, 17, 49, 50), (5, 4, 36, 37), (0, 31, 63, 32), (19, 18, 50, 51), (6, 5, 37, 38), (20, 19, 51, 52), (7, 6, 38, 39), (21, 20, 52, 53), (8, 7, 39, 40), (22, 21, 53, 54), (1, 2, 3, 4, 5, 6, 7, 8, 9, 10, 11, 12, 13, 14, 15, 16, 17, 18, 19, 20, 21, 22, 23, 24, 25, 26, 27, 28, 29, 30, 31, 0)])
me_circle.use_remesh_preserve_volume = False
me_circle.use_remesh_preserve_attributes = False
me_circle.use_mirror_vertex_groups = False
me_circle.update()
me_circle_005 = bpy.data.meshes.new('Circle.005')
me_circle_005.from_pydata([(8.186e-08, 1.0, 0.1019), (-0.1951, 0.9808, 0.1019), (-0.3827, 0.9239, 0.1019), (-0.5556, 0.8315, 0.1019), (-0.7071, 0.7071, 0.1019), (-0.8315, 0.5556, 0.1019), (-0.9239, 0.3827, 0.1019), (-0.9808, 0.1951, 0.1019), (-1.0, -2.302e-07, 0.1019), (-0.9808, -0.1951, 0.1019), (-0.9239, -0.3827, 0.1019), (-0.8315, -0.5556, 0.1019), (-0.7071, -0.7071, 0.1019), (-0.5556, -0.8315, 0.1019), (-0.3827, -0.9239, 0.1019), (-0.1951, -0.9808, 0.1019), (4.077e-07, -1.0, 0.1019), (0.1951, -0.9808, 0.1019), (0.3827, -0.9239, 0.1019), (0.5556, -0.8315, 0.1019), (0.7071, -0.7071, 0.1019), (0.8315, -0.5556, 0.1019), (0.9239, -0.3827, 0.1019), (0.9808, -0.1951, 0.1019), (1.0, 6.599e-07, 0.1019), (0.9808, 0.1951, 0.1019), (0.9239, 0.3827, 0.1019), (0.8315, 0.5556, 0.1019), (0.7071, 0.7071, 0.1019), (0.5556, 0.8315, 0.1019), (0.3827, 0.9239, 0.1019), (0.1951, 0.9808, 0.1019), (1.19e-07, 1.0, -0.7468), (-0.1951, 0.9808, -0.7468), (-0.3827, 0.9239, -0.7468), (-0.5556, 0.8315, -0.7468), (-0.7071, 0.7071, -0.7468), (-0.8315, 0.5556, -0.7468), (-0.9239, 0.3827, -0.7468), (-0.9808, 0.1951, -0.7468), (-1.0, -2.302e-07, -0.7468), (-0.9808, -0.1951, -0.7468), (-0.9239, -0.3827, -0.7468), (-0.8315, -0.5556, -0.7468), (-0.7071, -0.7071, -0.7468), (-0.5556, -0.8315, -0.7468), (-0.3827, -0.9239, -0.7468), (-0.1951, -0.9808, -0.7468), (4.448e-07, -1.0, -0.7468), (0.1951, -0.9808, -0.7468), (0.3827, -0.9239, -0.7468), (0.5556, -0.8315, -0.7468), (0.7071, -0.7071, -0.7468), (0.8315, -0.5556, -0.7468), (0.9239, -0.3827, -0.7468), (0.9808, -0.1951, -0.7468), (1.0, 6.599e-07, -0.7468), (0.9808, 0.1951, -0.7468), (0.9239, 0.3827, -0.7468), (0.8315, 0.5556, -0.7468), (0.7071, 0.7071, -0.7468), (0.5556, 0.8315, -0.7468), (0.3827, 0.9239, -0.7468), (0.1951, 0.9808, -0.7468), (4.868e-08, 0.7263, 0.1019), (-0.1417, 0.7124, 0.1019), (-0.278, 0.671, 0.1019), (-0.4035, 0.6039, 0.1019), (-0.5136, 0.5136, 0.1019), (-0.6039, 0.4035, 0.1019), (-0.671, 0.278, 0.1019), (-0.7124, 0.1417, 0.1019), (-0.7263, -1.724e-07, 0.1019), (-0.7124, -0.1417, 0.1019), (-0.671, -0.278, 0.1019), (-0.6039, -0.4035, 0.1019), (-0.5136, -0.5136, 0.1019), (-0.4035, -0.6039, 0.1019), (-0.278, -0.671, 0.1019), (-0.1417, -0.7124, 0.1019), (2.854e-07, -0.7263, 0.1019), (0.1417, -0.7124, 0.1019), (0.278, -0.671, 0.1019), (0.4035, -0.6039, 0.1019), (0.5136, -0.5136, 0.1019), (0.6039, -0.4035, 0.1019), (0.671, -0.278, 0.1019), (0.7124, -0.1417, 0.1019), (0.7263, 4.741e-07, 0.1019), (0.7124, 0.1417, 0.1019), (0.671, 0.278, 0.1019), (0.6039, 0.4035, 0.1019), (0.5136, 0.5136, 0.1019), (0.4035, 0.6039, 0.1019), (0.278, 0.671, 0.1019), (0.1417, 0.7124, 0.1019), (5.201e-08, 0.7263, 0.02592), (-0.1417, 0.7124, 0.02592), (-0.278, 0.671, 0.02592), (-0.4035, 0.6039, 0.02592), (-0.5136, 0.5136, 0.02592), (-0.6039, 0.4035, 0.02592), (-0.671, 0.278, 0.02592), (-0.7124, 0.1417, 0.02592), (-0.7263, -1.724e-07, 0.02592), (-0.7124, -0.1417, 0.02592), (-0.671, -0.278, 0.02592), (-0.6039, -0.4035, 0.02592), (-0.5136, -0.5136, 0.02592), (-0.4035, -0.6039, 0.02592), (-0.278, -0.671, 0.02592), (-0.1417, -0.7124, 0.02592), (2.887e-07, -0.7263, 0.02592), (0.1417, -0.7124, 0.02592), (0.278, -0.671, 0.02592), (0.4035, -0.6039, 0.02592), (0.5136, -0.5136, 0.02592), (0.6039, -0.4035, 0.02592), (0.671, -0.278, 0.02592), (0.7124, -0.1417, 0.02592), (0.7263, 4.741e-07, 0.02592), (0.7124, 0.1417, 0.02592), (0.671, 0.278, 0.02592), (0.6039, 0.4035, 0.02592), (0.5136, 0.5136, 0.02592), (0.4035, 0.6039, 0.02592), (0.278, 0.671, 0.02592), (0.1417, 0.7124, 0.02592), (4.997e-08, 0.6533, 0.02592), (-0.1274, 0.6407, 0.02592), (-0.25, 0.6035, 0.02592), (-0.3629, 0.5432, 0.02592), (-0.4619, 0.4619, 0.02592), (-0.5432, 0.3629, 0.02592), (-0.6035, 0.25, 0.02592), (-0.6407, 0.1274, 0.02592), (-0.6533, -1.549e-07, 0.02592), (-0.6407, -0.1274, 0.02592), (-0.6035, -0.25, 0.02592), (-0.5432, -0.3629, 0.02592), (-0.4619, -0.4619, 0.02592), (-0.3629, -0.5432, 0.02592), (-0.25, -0.6035, 0.02592), (-0.1274, -0.6407, 0.02592), (2.628e-07, -0.6533, 0.02592), (0.1274, -0.6407, 0.02592), (0.25, -0.6035, 0.02592), (0.3629, -0.5432, 0.02592), (0.4619, -0.4619, 0.02592), (0.5432, -0.3629, 0.02592), (0.6035, -0.25, 0.02592), (0.6407, -0.1274, 0.02592), (0.6533, 4.265e-07, 0.02592), (0.6407, 0.1274, 0.02592), (0.6035, 0.25, 0.02592), (0.5432, 0.3629, 0.02592), (0.4619, 0.4619, 0.02592), (0.3629, 0.5432, 0.02592), (0.25, 0.6035, 0.02592), (0.1274, 0.6407, 0.02592), (2.693e-08, 0.4689, 0.2333), (-0.09147, 0.4599, 0.2333), (-0.1794, 0.4332, 0.2333), (-0.2605, 0.3898, 0.2333), (-0.3315, 0.3315, 0.2333), (-0.3898, 0.2605, 0.2333), (-0.4332, 0.1794, 0.2333), (-0.4599, 0.09147, 0.2333), (-0.4689, -1.128e-07, 0.2333), (-0.4599, -0.09147, 0.2333), (-0.4332, -0.1794, 0.2333), (-0.3898, -0.2605, 0.2333), (-0.3315, -0.3315, 0.2333), (-0.2605, -0.3898, 0.2333), (-0.1794, -0.4332, 0.2333), (-0.09147, -0.4599, 0.2333), (1.797e-07, -0.4689, 0.2333), (0.09147, -0.4599, 0.2333), (0.1794, -0.4332, 0.2333), (0.2605, -0.3898, 0.2333), (0.3315, -0.3315, 0.2333), (0.3898, -0.2605, 0.2333), (0.4332, -0.1794, 0.2333), (0.4599, -0.09147, 0.2333), (0.4689, 3.045e-07, 0.2333), (0.4599, 0.09147, 0.2333), (0.4332, 0.1794, 0.2333), (0.3898, 0.2605, 0.2333), (0.3315, 0.3315, 0.2333), (0.2605, 0.3898, 0.2333), (0.1794, 0.4332, 0.2333), (0.09147, 0.4599, 0.2333), (2.585e-08, 0.4689, 0.2579), (-0.09147, 0.4599, 0.2579), (-0.1794, 0.4332, 0.2579), (-0.2605, 0.3898, 0.2579), (-0.3315, 0.3315, 0.2579), (-0.3898, 0.2605, 0.2579), (-0.4332, 0.1794, 0.2579), (-0.4599, 0.09147, 0.2579), (-0.4689, -1.128e-07, 0.2579), (-0.4599, -0.09147, 0.2579), (-0.4332, -0.1794, 0.2579), (-0.3898, -0.2605, 0.2579), (-0.3315, -0.3315, 0.2579), (-0.2605, -0.3898, 0.2579), (-0.1794, -0.4332, 0.2579), (-0.09147, -0.4599, 0.2579), (1.786e-07, -0.4689, 0.2579), (0.09147, -0.4599, 0.2579), (0.1794, -0.4332, 0.2579), (0.2605, -0.3898, 0.2579), (0.3315, -0.3315, 0.2579), (0.3898, -0.2605, 0.2579), (0.4332, -0.1794, 0.2579), (0.4599, -0.09147, 0.2579), (0.4689, 3.045e-07, 0.2579), (0.4599, 0.09147, 0.2579), (0.4332, 0.1794, 0.2579), (0.3898, 0.2605, 0.2579), (0.3315, 0.3315, 0.2579), (0.2605, 0.3898, 0.2579), (0.1794, 0.4332, 0.2579), (0.09147, 0.4599, 0.2579)], [], [(15, 14, 46, 47), (2, 1, 33, 34), (29, 28, 60, 61), (16, 15, 47, 48), (3, 2, 34, 35), (30, 29, 61, 62), (17, 16, 48, 49), (4, 3, 35, 36), (31, 30, 62, 63), (18, 17, 49, 50), (5, 4, 36, 37), (0, 31, 63, 32), (19, 18, 50, 51), (6, 5, 37, 38), (20, 19, 51, 52), (7, 6, 38, 39), (21, 20, 52, 53), (8, 7, 39, 40), (22, 21, 53, 54), (9, 8, 40, 41), (23, 22, 54, 55), (10, 9, 41, 42), (24, 23, 55, 56), (11, 10, 42, 43), (25, 24, 56, 57), (12, 11, 43, 44), (26, 25, 57, 58), (13, 12, 44, 45), (27, 26, 58, 59), (14, 13, 45, 46), (1, 0, 32, 33), (28, 27, 59, 60), (33, 32, 63, 62, 61, 60, 59, 58, 57, 56, 55, 54, 53, 52, 51, 50, 49, 48, 47, 46, 45, 44, 43, 42, 41, 40, 39, 38, 37, 36, 35, 34), (15, 16, 80, 79), (2, 3, 67, 66), (29, 30, 94, 93), (16, 17, 81, 80), (3, 4, 68, 67), (30, 31, 95, 94), (17, 18, 82, 81), (4, 5, 69, 68), (31, 0, 64, 95), (18, 19, 83, 82), (5, 6, 70, 69), (19, 20, 84, 83), (6, 7, 71, 70), (20, 21, 85, 84), (7, 8, 72, 71), (21, 22, 86, 85), (8, 9, 73, 72), (22, 23, 87, 86), (9, 10, 74, 73), (23, 24, 88, 87), (10, 11, 75, 74), (24, 25, 89, 88), (11, 12, 76, 75), (25, 26, 90, 89), (12, 13, 77, 76), (26, 27, 91, 90), (13, 14, 78, 77), (0, 1, 65, 64), (27, 28, 92, 91), (14, 15, 79, 78), (1, 2, 66, 65), (28, 29, 93, 92), (77, 78, 110, 109), (64, 65, 97, 96), (91, 92, 124, 123), (78, 79, 111, 110), (65, 66, 98, 97), (92, 93, 125, 124), (79, 80, 112, 111), (66, 67, 99, 98), (93, 94, 126, 125), (80, 81, 113, 112), (67, 68, 100, 99), (94, 95, 127, 126), (81, 82, 114, 113), (68, 69, 101, 100), (95, 64, 96, 127), (82, 83, 115, 114), (69, 70, 102, 101), (83, 84, 116, 115), (70, 71, 103, 102), (84, 85, 117, 116), (71, 72, 104, 103), (85, 86, 118, 117), (72, 73, 105, 104), (86, 87, 119, 118), (73, 74, 106, 105), (87, 88, 120, 119), (74, 75, 107, 106), (88, 89, 121, 120), (75, 76, 108, 107), (89, 90, 122, 121), (76, 77, 109, 108), (90, 91, 123, 122), (112, 113, 145, 144), (99, 100, 132, 131), (126, 127, 159, 158), (113, 114, 146, 145), (100, 101, 133, 132), (127, 96, 128, 159), (114, 115, 147, 146), (101, 102, 134, 133), (115, 116, 148, 147), (102, 103, 135, 134), (116, 117, 149, 148), (103, 104, 136, 135), (117, 118, 150, 149), (104, 105, 137, 136), (118, 119, 151, 150), (105, 106, 138, 137), (119, 120, 152, 151), (106, 107, 139, 138), (120, 121, 153, 152), (107, 108, 140, 139), (121, 122, 154, 153), (108, 109, 141, 140), (122, 123, 155, 154), (109, 110, 142, 141), (96, 97, 129, 128), (123, 124, 156, 155), (110, 111, 143, 142), (97, 98, 130, 129), (124, 125, 157, 156), (111, 112, 144, 143), (98, 99, 131, 130), (125, 126, 158, 157), (153, 154, 186, 185), (140, 141, 173, 172), (154, 155, 187, 186), (141, 142, 174, 173), (128, 129, 161, 160), (155, 156, 188, 187), (142, 143, 175, 174), (129, 130, 162, 161), (156, 157, 189, 188), (143, 144, 176, 175), (130, 131, 163, 162), (157, 158, 190, 189), (144, 145, 177, 176), (131, 132, 164, 163), (158, 159, 191, 190), (145, 146, 178, 177), (132, 133, 165, 164), (159, 128, 160, 191), (146, 147, 179, 178), (133, 134, 166, 165), (147, 148, 180, 179), (134, 135, 167, 166), (148, 149, 181, 180), (135, 136, 168, 167), (149, 150, 182, 181), (136, 137, 169, 168), (150, 151, 183, 182), (137, 138, 170, 169), (151, 152, 184, 183), (138, 139, 171, 170), (152, 153, 185, 184), (139, 140, 172, 171), (161, 162, 194, 193), (188, 189, 221, 220), (175, 176, 208, 207), (162, 163, 195, 194), (189, 190, 222, 221), (176, 177, 209, 208), (163, 164, 196, 195), (190, 191, 223, 222), (177, 178, 210, 209), (164, 165, 197, 196), (191, 160, 192, 223), (178, 179, 211, 210), (165, 166, 198, 197), (179, 180, 212, 211), (166, 167, 199, 198), (180, 181, 213, 212), (167, 168, 200, 199), (181, 182, 214, 213), (168, 169, 201, 200), (182, 183, 215, 214), (169, 170, 202, 201), (183, 184, 216, 215), (170, 171, 203, 202), (184, 185, 217, 216), (171, 172, 204, 203), (185, 186, 218, 217), (172, 173, 205, 204), (186, 187, 219, 218), (173, 174, 206, 205), (160, 161, 193, 192), (187, 188, 220, 219), (174, 175, 207, 206), (193, 194, 195, 196, 197, 198, 199, 200, 201, 202, 203, 204, 205, 206, 207, 208, 209, 210, 211, 212, 213, 214, 215, 216, 217, 218, 219, 220, 221, 222, 223, 192)])
me_circle_005.use_remesh_preserve_volume = False
me_circle_005.use_remesh_preserve_attributes = False
me_circle_005.use_mirror_vertex_groups = False
me_circle_005.update()
me_circle_004 = bpy.data.meshes.new('Circle.004')
me_circle_004.from_pydata([(8.186e-08, 1.0, 0.1019), (-0.1951, 0.9808, 0.1019), (-0.3827, 0.9239, 0.1019), (-0.5556, 0.8315, 0.1019), (-0.7071, 0.7071, 0.1019), (-0.8315, 0.5556, 0.1019), (-0.9239, 0.3827, 0.1019), (-0.9808, 0.1951, 0.1019), (-1.0, -2.302e-07, 0.1019), (-0.9808, -0.1951, 0.1019), (-0.9239, -0.3827, 0.1019), (-0.8315, -0.5556, 0.1019), (-0.7071, -0.7071, 0.1019), (-0.5556, -0.8315, 0.1019), (-0.3827, -0.9239, 0.1019), (-0.1951, -0.9808, 0.1019), (4.077e-07, -1.0, 0.1019), (0.1951, -0.9808, 0.1019), (0.3827, -0.9239, 0.1019), (0.5556, -0.8315, 0.1019), (0.7071, -0.7071, 0.1019), (0.8315, -0.5556, 0.1019), (0.9239, -0.3827, 0.1019), (0.9808, -0.1951, 0.1019), (1.0, 6.599e-07, 0.1019), (0.9808, 0.1951, 0.1019), (0.9239, 0.3827, 0.1019), (0.8315, 0.5556, 0.1019), (0.7071, 0.7071, 0.1019), (0.5556, 0.8315, 0.1019), (0.3827, 0.9239, 0.1019), (0.1951, 0.9808, 0.1019), (1.19e-07, 1.0, -0.7468), (-0.1951, 0.9808, -0.7468), (-0.3827, 0.9239, -0.7468), (-0.5556, 0.8315, -0.7468), (-0.7071, 0.7071, -0.7468), (-0.8315, 0.5556, -0.7468), (-0.9239, 0.3827, -0.7468), (-0.9808, 0.1951, -0.7468), (-1.0, -2.302e-07, -0.7468), (-0.9808, -0.1951, -0.7468), (-0.9239, -0.3827, -0.7468), (-0.8315, -0.5556, -0.7468), (-0.7071, -0.7071, -0.7468), (-0.5556, -0.8315, -0.7468), (-0.3827, -0.9239, -0.7468), (-0.1951, -0.9808, -0.7468), (4.448e-07, -1.0, -0.7468), (0.1951, -0.9808, -0.7468), (0.3827, -0.9239, -0.7468), (0.5556, -0.8315, -0.7468), (0.7071, -0.7071, -0.7468), (0.8315, -0.5556, -0.7468), (0.9239, -0.3827, -0.7468), (0.9808, -0.1951, -0.7468), (1.0, 6.599e-07, -0.7468), (0.9808, 0.1951, -0.7468), (0.9239, 0.3827, -0.7468), (0.8315, 0.5556, -0.7468), (0.7071, 0.7071, -0.7468), (0.5556, 0.8315, -0.7468), (0.3827, 0.9239, -0.7468), (0.1951, 0.9808, -0.7468), (4.868e-08, 0.7263, 0.1019), (-0.1417, 0.7124, 0.1019), (-0.278, 0.671, 0.1019), (-0.4035, 0.6039, 0.1019), (-0.5136, 0.5136, 0.1019), (-0.6039, 0.4035, 0.1019), (-0.671, 0.278, 0.1019), (-0.7124, 0.1417, 0.1019), (-0.7263, -1.724e-07, 0.1019), (-0.7124, -0.1417, 0.1019), (-0.671, -0.278, 0.1019), (-0.6039, -0.4035, 0.1019), (-0.5136, -0.5136, 0.1019), (-0.4035, -0.6039, 0.1019), (-0.278, -0.671, 0.1019), (-0.1417, -0.7124, 0.1019), (2.854e-07, -0.7263, 0.1019), (0.1417, -0.7124, 0.1019), (0.278, -0.671, 0.1019), (0.4035, -0.6039, 0.1019), (0.5136, -0.5136, 0.1019), (0.6039, -0.4035, 0.1019), (0.671, -0.278, 0.1019), (0.7124, -0.1417, 0.1019), (0.7263, 4.741e-07, 0.1019), (0.7124, 0.1417, 0.1019), (0.671, 0.278, 0.1019), (0.6039, 0.4035, 0.1019), (0.5136, 0.5136, 0.1019), (0.4035, 0.6039, 0.1019), (0.278, 0.671, 0.1019), (0.1417, 0.7124, 0.1019), (5.201e-08, 0.7263, 0.02592), (-0.1417, 0.7124, 0.02592), (-0.278, 0.671, 0.02592), (-0.4035, 0.6039, 0.02592), (-0.5136, 0.5136, 0.02592), (-0.6039, 0.4035, 0.02592), (-0.671, 0.278, 0.02592), (-0.7124, 0.1417, 0.02592), (-0.7263, -1.724e-07, 0.02592), (-0.7124, -0.1417, 0.02592), (-0.671, -0.278, 0.02592), (-0.6039, -0.4035, 0.02592), (-0.5136, -0.5136, 0.02592), (-0.4035, -0.6039, 0.02592), (-0.278, -0.671, 0.02592), (-0.1417, -0.7124, 0.02592), (2.887e-07, -0.7263, 0.02592), (0.1417, -0.7124, 0.02592), (0.278, -0.671, 0.02592), (0.4035, -0.6039, 0.02592), (0.5136, -0.5136, 0.02592), (0.6039, -0.4035, 0.02592), (0.671, -0.278, 0.02592), (0.7124, -0.1417, 0.02592), (0.7263, 4.741e-07, 0.02592), (0.7124, 0.1417, 0.02592), (0.671, 0.278, 0.02592), (0.6039, 0.4035, 0.02592), (0.5136, 0.5136, 0.02592), (0.4035, 0.6039, 0.02592), (0.278, 0.671, 0.02592), (0.1417, 0.7124, 0.02592), (4.997e-08, 0.6533, 0.02592), (-0.1274, 0.6407, 0.02592), (-0.25, 0.6035, 0.02592), (-0.3629, 0.5432, 0.02592), (-0.4619, 0.4619, 0.02592), (-0.5432, 0.3629, 0.02592), (-0.6035, 0.25, 0.02592), (-0.6407, 0.1274, 0.02592), (-0.6533, -1.549e-07, 0.02592), (-0.6407, -0.1274, 0.02592), (-0.6035, -0.25, 0.02592), (-0.5432, -0.3629, 0.02592), (-0.4619, -0.4619, 0.02592), (-0.3629, -0.5432, 0.02592), (-0.25, -0.6035, 0.02592), (-0.1274, -0.6407, 0.02592), (2.628e-07, -0.6533, 0.02592), (0.1274, -0.6407, 0.02592), (0.25, -0.6035, 0.02592), (0.3629, -0.5432, 0.02592), (0.4619, -0.4619, 0.02592), (0.5432, -0.3629, 0.02592), (0.6035, -0.25, 0.02592), (0.6407, -0.1274, 0.02592), (0.6533, 4.265e-07, 0.02592), (0.6407, 0.1274, 0.02592), (0.6035, 0.25, 0.02592), (0.5432, 0.3629, 0.02592), (0.4619, 0.4619, 0.02592), (0.3629, 0.5432, 0.02592), (0.25, 0.6035, 0.02592), (0.1274, 0.6407, 0.02592), (2.693e-08, 0.4689, 0.2333), (-0.09147, 0.4599, 0.2333), (-0.1794, 0.4332, 0.2333), (-0.2605, 0.3898, 0.2333), (-0.3315, 0.3315, 0.2333), (-0.3898, 0.2605, 0.2333), (-0.4332, 0.1794, 0.2333), (-0.4599, 0.09147, 0.2333), (-0.4689, -1.128e-07, 0.2333), (-0.4599, -0.09147, 0.2333), (-0.4332, -0.1794, 0.2333), (-0.3898, -0.2605, 0.2333), (-0.3315, -0.3315, 0.2333), (-0.2605, -0.3898, 0.2333), (-0.1794, -0.4332, 0.2333), (-0.09147, -0.4599, 0.2333), (1.797e-07, -0.4689, 0.2333), (0.09147, -0.4599, 0.2333), (0.1794, -0.4332, 0.2333), (0.2605, -0.3898, 0.2333), (0.3315, -0.3315, 0.2333), (0.3898, -0.2605, 0.2333), (0.4332, -0.1794, 0.2333), (0.4599, -0.09147, 0.2333), (0.4689, 3.045e-07, 0.2333), (0.4599, 0.09147, 0.2333), (0.4332, 0.1794, 0.2333), (0.3898, 0.2605, 0.2333), (0.3315, 0.3315, 0.2333), (0.2605, 0.3898, 0.2333), (0.1794, 0.4332, 0.2333), (0.09147, 0.4599, 0.2333), (2.585e-08, 0.4689, 0.2579), (-0.09147, 0.4599, 0.2579), (-0.1794, 0.4332, 0.2579), (-0.2605, 0.3898, 0.2579), (-0.3315, 0.3315, 0.2579), (-0.3898, 0.2605, 0.2579), (-0.4332, 0.1794, 0.2579), (-0.4599, 0.09147, 0.2579), (-0.4689, -1.128e-07, 0.2579), (-0.4599, -0.09147, 0.2579), (-0.4332, -0.1794, 0.2579), (-0.3898, -0.2605, 0.2579), (-0.3315, -0.3315, 0.2579), (-0.2605, -0.3898, 0.2579), (-0.1794, -0.4332, 0.2579), (-0.09147, -0.4599, 0.2579), (1.786e-07, -0.4689, 0.2579), (0.09147, -0.4599, 0.2579), (0.1794, -0.4332, 0.2579), (0.2605, -0.3898, 0.2579), (0.3315, -0.3315, 0.2579), (0.3898, -0.2605, 0.2579), (0.4332, -0.1794, 0.2579), (0.4599, -0.09147, 0.2579), (0.4689, 3.045e-07, 0.2579), (0.4599, 0.09147, 0.2579), (0.4332, 0.1794, 0.2579), (0.3898, 0.2605, 0.2579), (0.3315, 0.3315, 0.2579), (0.2605, 0.3898, 0.2579), (0.1794, 0.4332, 0.2579), (0.09147, 0.4599, 0.2579)], [], [(15, 14, 46, 47), (2, 1, 33, 34), (29, 28, 60, 61), (16, 15, 47, 48), (3, 2, 34, 35), (30, 29, 61, 62), (17, 16, 48, 49), (4, 3, 35, 36), (31, 30, 62, 63), (18, 17, 49, 50), (5, 4, 36, 37), (0, 31, 63, 32), (19, 18, 50, 51), (6, 5, 37, 38), (20, 19, 51, 52), (7, 6, 38, 39), (21, 20, 52, 53), (8, 7, 39, 40), (22, 21, 53, 54), (9, 8, 40, 41), (23, 22, 54, 55), (10, 9, 41, 42), (24, 23, 55, 56), (11, 10, 42, 43), (25, 24, 56, 57), (12, 11, 43, 44), (26, 25, 57, 58), (13, 12, 44, 45), (27, 26, 58, 59), (14, 13, 45, 46), (1, 0, 32, 33), (28, 27, 59, 60), (33, 32, 63, 62, 61, 60, 59, 58, 57, 56, 55, 54, 53, 52, 51, 50, 49, 48, 47, 46, 45, 44, 43, 42, 41, 40, 39, 38, 37, 36, 35, 34), (15, 16, 80, 79), (2, 3, 67, 66), (29, 30, 94, 93), (16, 17, 81, 80), (3, 4, 68, 67), (30, 31, 95, 94), (17, 18, 82, 81), (4, 5, 69, 68), (31, 0, 64, 95), (18, 19, 83, 82), (5, 6, 70, 69), (19, 20, 84, 83), (6, 7, 71, 70), (20, 21, 85, 84), (7, 8, 72, 71), (21, 22, 86, 85), (8, 9, 73, 72), (22, 23, 87, 86), (9, 10, 74, 73), (23, 24, 88, 87), (10, 11, 75, 74), (24, 25, 89, 88), (11, 12, 76, 75), (25, 26, 90, 89), (12, 13, 77, 76), (26, 27, 91, 90), (13, 14, 78, 77), (0, 1, 65, 64), (27, 28, 92, 91), (14, 15, 79, 78), (1, 2, 66, 65), (28, 29, 93, 92), (77, 78, 110, 109), (64, 65, 97, 96), (91, 92, 124, 123), (78, 79, 111, 110), (65, 66, 98, 97), (92, 93, 125, 124), (79, 80, 112, 111), (66, 67, 99, 98), (93, 94, 126, 125), (80, 81, 113, 112), (67, 68, 100, 99), (94, 95, 127, 126), (81, 82, 114, 113), (68, 69, 101, 100), (95, 64, 96, 127), (82, 83, 115, 114), (69, 70, 102, 101), (83, 84, 116, 115), (70, 71, 103, 102), (84, 85, 117, 116), (71, 72, 104, 103), (85, 86, 118, 117), (72, 73, 105, 104), (86, 87, 119, 118), (73, 74, 106, 105), (87, 88, 120, 119), (74, 75, 107, 106), (88, 89, 121, 120), (75, 76, 108, 107), (89, 90, 122, 121), (76, 77, 109, 108), (90, 91, 123, 122), (112, 113, 145, 144), (99, 100, 132, 131), (126, 127, 159, 158), (113, 114, 146, 145), (100, 101, 133, 132), (127, 96, 128, 159), (114, 115, 147, 146), (101, 102, 134, 133), (115, 116, 148, 147), (102, 103, 135, 134), (116, 117, 149, 148), (103, 104, 136, 135), (117, 118, 150, 149), (104, 105, 137, 136), (118, 119, 151, 150), (105, 106, 138, 137), (119, 120, 152, 151), (106, 107, 139, 138), (120, 121, 153, 152), (107, 108, 140, 139), (121, 122, 154, 153), (108, 109, 141, 140), (122, 123, 155, 154), (109, 110, 142, 141), (96, 97, 129, 128), (123, 124, 156, 155), (110, 111, 143, 142), (97, 98, 130, 129), (124, 125, 157, 156), (111, 112, 144, 143), (98, 99, 131, 130), (125, 126, 158, 157), (153, 154, 186, 185), (140, 141, 173, 172), (154, 155, 187, 186), (141, 142, 174, 173), (128, 129, 161, 160), (155, 156, 188, 187), (142, 143, 175, 174), (129, 130, 162, 161), (156, 157, 189, 188), (143, 144, 176, 175), (130, 131, 163, 162), (157, 158, 190, 189), (144, 145, 177, 176), (131, 132, 164, 163), (158, 159, 191, 190), (145, 146, 178, 177), (132, 133, 165, 164), (159, 128, 160, 191), (146, 147, 179, 178), (133, 134, 166, 165), (147, 148, 180, 179), (134, 135, 167, 166), (148, 149, 181, 180), (135, 136, 168, 167), (149, 150, 182, 181), (136, 137, 169, 168), (150, 151, 183, 182), (137, 138, 170, 169), (151, 152, 184, 183), (138, 139, 171, 170), (152, 153, 185, 184), (139, 140, 172, 171), (161, 162, 194, 193), (188, 189, 221, 220), (175, 176, 208, 207), (162, 163, 195, 194), (189, 190, 222, 221), (176, 177, 209, 208), (163, 164, 196, 195), (190, 191, 223, 222), (177, 178, 210, 209), (164, 165, 197, 196), (191, 160, 192, 223), (178, 179, 211, 210), (165, 166, 198, 197), (179, 180, 212, 211), (166, 167, 199, 198), (180, 181, 213, 212), (167, 168, 200, 199), (181, 182, 214, 213), (168, 169, 201, 200), (182, 183, 215, 214), (169, 170, 202, 201), (183, 184, 216, 215), (170, 171, 203, 202), (184, 185, 217, 216), (171, 172, 204, 203), (185, 186, 218, 217), (172, 173, 205, 204), (186, 187, 219, 218), (173, 174, 206, 205), (160, 161, 193, 192), (187, 188, 220, 219), (174, 175, 207, 206), (193, 194, 195, 196, 197, 198, 199, 200, 201, 202, 203, 204, 205, 206, 207, 208, 209, 210, 211, 212, 213, 214, 215, 216, 217, 218, 219, 220, 221, 222, 223, 192)])
me_circle_004.use_remesh_preserve_volume = False
me_circle_004.use_remesh_preserve_attributes = False
me_circle_004.use_mirror_vertex_groups = False
me_circle_004.update()
me_circle_003 = bpy.data.meshes.new('Circle.003')
me_circle_003.from_pydata([(8.186e-08, 1.0, 0.1019), (-0.1951, 0.9808, 0.1019), (-0.3827, 0.9239, 0.1019), (-0.5556, 0.8315, 0.1019), (-0.7071, 0.7071, 0.1019), (-0.8315, 0.5556, 0.1019), (-0.9239, 0.3827, 0.1019), (-0.9808, 0.1951, 0.1019), (-1.0, -2.302e-07, 0.1019), (-0.9808, -0.1951, 0.1019), (-0.9239, -0.3827, 0.1019), (-0.8315, -0.5556, 0.1019), (-0.7071, -0.7071, 0.1019), (-0.5556, -0.8315, 0.1019), (-0.3827, -0.9239, 0.1019), (-0.1951, -0.9808, 0.1019), (4.077e-07, -1.0, 0.1019), (0.1951, -0.9808, 0.1019), (0.3827, -0.9239, 0.1019), (0.5556, -0.8315, 0.1019), (0.7071, -0.7071, 0.1019), (0.8315, -0.5556, 0.1019), (0.9239, -0.3827, 0.1019), (0.9808, -0.1951, 0.1019), (1.0, 6.599e-07, 0.1019), (0.9808, 0.1951, 0.1019), (0.9239, 0.3827, 0.1019), (0.8315, 0.5556, 0.1019), (0.7071, 0.7071, 0.1019), (0.5556, 0.8315, 0.1019), (0.3827, 0.9239, 0.1019), (0.1951, 0.9808, 0.1019), (1.19e-07, 1.0, -0.7468), (-0.1951, 0.9808, -0.7468), (-0.3827, 0.9239, -0.7468), (-0.5556, 0.8315, -0.7468), (-0.7071, 0.7071, -0.7468), (-0.8315, 0.5556, -0.7468), (-0.9239, 0.3827, -0.7468), (-0.9808, 0.1951, -0.7468), (-1.0, -2.302e-07, -0.7468), (-0.9808, -0.1951, -0.7468), (-0.9239, -0.3827, -0.7468), (-0.8315, -0.5556, -0.7468), (-0.7071, -0.7071, -0.7468), (-0.5556, -0.8315, -0.7468), (-0.3827, -0.9239, -0.7468), (-0.1951, -0.9808, -0.7468), (4.448e-07, -1.0, -0.7468), (0.1951, -0.9808, -0.7468), (0.3827, -0.9239, -0.7468), (0.5556, -0.8315, -0.7468), (0.7071, -0.7071, -0.7468), (0.8315, -0.5556, -0.7468), (0.9239, -0.3827, -0.7468), (0.9808, -0.1951, -0.7468), (1.0, 6.599e-07, -0.7468), (0.9808, 0.1951, -0.7468), (0.9239, 0.3827, -0.7468), (0.8315, 0.5556, -0.7468), (0.7071, 0.7071, -0.7468), (0.5556, 0.8315, -0.7468), (0.3827, 0.9239, -0.7468), (0.1951, 0.9808, -0.7468), (4.868e-08, 0.7263, 0.1019), (-0.1417, 0.7124, 0.1019), (-0.278, 0.671, 0.1019), (-0.4035, 0.6039, 0.1019), (-0.5136, 0.5136, 0.1019), (-0.6039, 0.4035, 0.1019), (-0.671, 0.278, 0.1019), (-0.7124, 0.1417, 0.1019), (-0.7263, -1.724e-07, 0.1019), (-0.7124, -0.1417, 0.1019), (-0.671, -0.278, 0.1019), (-0.6039, -0.4035, 0.1019), (-0.5136, -0.5136, 0.1019), (-0.4035, -0.6039, 0.1019), (-0.278, -0.671, 0.1019), (-0.1417, -0.7124, 0.1019), (2.854e-07, -0.7263, 0.1019), (0.1417, -0.7124, 0.1019), (0.278, -0.671, 0.1019), (0.4035, -0.6039, 0.1019), (0.5136, -0.5136, 0.1019), (0.6039, -0.4035, 0.1019), (0.671, -0.278, 0.1019), (0.7124, -0.1417, 0.1019), (0.7263, 4.741e-07, 0.1019), (0.7124, 0.1417, 0.1019), (0.671, 0.278, 0.1019), (0.6039, 0.4035, 0.1019), (0.5136, 0.5136, 0.1019), (0.4035, 0.6039, 0.1019), (0.278, 0.671, 0.1019), (0.1417, 0.7124, 0.1019), (5.201e-08, 0.7263, 0.02592), (-0.1417, 0.7124, 0.02592), (-0.278, 0.671, 0.02592), (-0.4035, 0.6039, 0.02592), (-0.5136, 0.5136, 0.02592), (-0.6039, 0.4035, 0.02592), (-0.671, 0.278, 0.02592), (-0.7124, 0.1417, 0.02592), (-0.7263, -1.724e-07, 0.02592), (-0.7124, -0.1417, 0.02592), (-0.671, -0.278, 0.02592), (-0.6039, -0.4035, 0.02592), (-0.5136, -0.5136, 0.02592), (-0.4035, -0.6039, 0.02592), (-0.278, -0.671, 0.02592), (-0.1417, -0.7124, 0.02592), (2.887e-07, -0.7263, 0.02592), (0.1417, -0.7124, 0.02592), (0.278, -0.671, 0.02592), (0.4035, -0.6039, 0.02592), (0.5136, -0.5136, 0.02592), (0.6039, -0.4035, 0.02592), (0.671, -0.278, 0.02592), (0.7124, -0.1417, 0.02592), (0.7263, 4.741e-07, 0.02592), (0.7124, 0.1417, 0.02592), (0.671, 0.278, 0.02592), (0.6039, 0.4035, 0.02592), (0.5136, 0.5136, 0.02592), (0.4035, 0.6039, 0.02592), (0.278, 0.671, 0.02592), (0.1417, 0.7124, 0.02592), (4.997e-08, 0.6533, 0.02592), (-0.1274, 0.6407, 0.02592), (-0.25, 0.6035, 0.02592), (-0.3629, 0.5432, 0.02592), (-0.4619, 0.4619, 0.02592), (-0.5432, 0.3629, 0.02592), (-0.6035, 0.25, 0.02592), (-0.6407, 0.1274, 0.02592), (-0.6533, -1.549e-07, 0.02592), (-0.6407, -0.1274, 0.02592), (-0.6035, -0.25, 0.02592), (-0.5432, -0.3629, 0.02592), (-0.4619, -0.4619, 0.02592), (-0.3629, -0.5432, 0.02592), (-0.25, -0.6035, 0.02592), (-0.1274, -0.6407, 0.02592), (2.628e-07, -0.6533, 0.02592), (0.1274, -0.6407, 0.02592), (0.25, -0.6035, 0.02592), (0.3629, -0.5432, 0.02592), (0.4619, -0.4619, 0.02592), (0.5432, -0.3629, 0.02592), (0.6035, -0.25, 0.02592), (0.6407, -0.1274, 0.02592), (0.6533, 4.265e-07, 0.02592), (0.6407, 0.1274, 0.02592), (0.6035, 0.25, 0.02592), (0.5432, 0.3629, 0.02592), (0.4619, 0.4619, 0.02592), (0.3629, 0.5432, 0.02592), (0.25, 0.6035, 0.02592), (0.1274, 0.6407, 0.02592), (2.693e-08, 0.4689, 0.2333), (-0.09147, 0.4599, 0.2333), (-0.1794, 0.4332, 0.2333), (-0.2605, 0.3898, 0.2333), (-0.3315, 0.3315, 0.2333), (-0.3898, 0.2605, 0.2333), (-0.4332, 0.1794, 0.2333), (-0.4599, 0.09147, 0.2333), (-0.4689, -1.128e-07, 0.2333), (-0.4599, -0.09147, 0.2333), (-0.4332, -0.1794, 0.2333), (-0.3898, -0.2605, 0.2333), (-0.3315, -0.3315, 0.2333), (-0.2605, -0.3898, 0.2333), (-0.1794, -0.4332, 0.2333), (-0.09147, -0.4599, 0.2333), (1.797e-07, -0.4689, 0.2333), (0.09147, -0.4599, 0.2333), (0.1794, -0.4332, 0.2333), (0.2605, -0.3898, 0.2333), (0.3315, -0.3315, 0.2333), (0.3898, -0.2605, 0.2333), (0.4332, -0.1794, 0.2333), (0.4599, -0.09147, 0.2333), (0.4689, 3.045e-07, 0.2333), (0.4599, 0.09147, 0.2333), (0.4332, 0.1794, 0.2333), (0.3898, 0.2605, 0.2333), (0.3315, 0.3315, 0.2333), (0.2605, 0.3898, 0.2333), (0.1794, 0.4332, 0.2333), (0.09147, 0.4599, 0.2333), (2.585e-08, 0.4689, 0.2579), (-0.09147, 0.4599, 0.2579), (-0.1794, 0.4332, 0.2579), (-0.2605, 0.3898, 0.2579), (-0.3315, 0.3315, 0.2579), (-0.3898, 0.2605, 0.2579), (-0.4332, 0.1794, 0.2579), (-0.4599, 0.09147, 0.2579), (-0.4689, -1.128e-07, 0.2579), (-0.4599, -0.09147, 0.2579), (-0.4332, -0.1794, 0.2579), (-0.3898, -0.2605, 0.2579), (-0.3315, -0.3315, 0.2579), (-0.2605, -0.3898, 0.2579), (-0.1794, -0.4332, 0.2579), (-0.09147, -0.4599, 0.2579), (1.786e-07, -0.4689, 0.2579), (0.09147, -0.4599, 0.2579), (0.1794, -0.4332, 0.2579), (0.2605, -0.3898, 0.2579), (0.3315, -0.3315, 0.2579), (0.3898, -0.2605, 0.2579), (0.4332, -0.1794, 0.2579), (0.4599, -0.09147, 0.2579), (0.4689, 3.045e-07, 0.2579), (0.4599, 0.09147, 0.2579), (0.4332, 0.1794, 0.2579), (0.3898, 0.2605, 0.2579), (0.3315, 0.3315, 0.2579), (0.2605, 0.3898, 0.2579), (0.1794, 0.4332, 0.2579), (0.09147, 0.4599, 0.2579)], [], [(15, 14, 46, 47), (2, 1, 33, 34), (29, 28, 60, 61), (16, 15, 47, 48), (3, 2, 34, 35), (30, 29, 61, 62), (17, 16, 48, 49), (4, 3, 35, 36), (31, 30, 62, 63), (18, 17, 49, 50), (5, 4, 36, 37), (0, 31, 63, 32), (19, 18, 50, 51), (6, 5, 37, 38), (20, 19, 51, 52), (7, 6, 38, 39), (21, 20, 52, 53), (8, 7, 39, 40), (22, 21, 53, 54), (9, 8, 40, 41), (23, 22, 54, 55), (10, 9, 41, 42), (24, 23, 55, 56), (11, 10, 42, 43), (25, 24, 56, 57), (12, 11, 43, 44), (26, 25, 57, 58), (13, 12, 44, 45), (27, 26, 58, 59), (14, 13, 45, 46), (1, 0, 32, 33), (28, 27, 59, 60), (33, 32, 63, 62, 61, 60, 59, 58, 57, 56, 55, 54, 53, 52, 51, 50, 49, 48, 47, 46, 45, 44, 43, 42, 41, 40, 39, 38, 37, 36, 35, 34), (15, 16, 80, 79), (2, 3, 67, 66), (29, 30, 94, 93), (16, 17, 81, 80), (3, 4, 68, 67), (30, 31, 95, 94), (17, 18, 82, 81), (4, 5, 69, 68), (31, 0, 64, 95), (18, 19, 83, 82), (5, 6, 70, 69), (19, 20, 84, 83), (6, 7, 71, 70), (20, 21, 85, 84), (7, 8, 72, 71), (21, 22, 86, 85), (8, 9, 73, 72), (22, 23, 87, 86), (9, 10, 74, 73), (23, 24, 88, 87), (10, 11, 75, 74), (24, 25, 89, 88), (11, 12, 76, 75), (25, 26, 90, 89), (12, 13, 77, 76), (26, 27, 91, 90), (13, 14, 78, 77), (0, 1, 65, 64), (27, 28, 92, 91), (14, 15, 79, 78), (1, 2, 66, 65), (28, 29, 93, 92), (77, 78, 110, 109), (64, 65, 97, 96), (91, 92, 124, 123), (78, 79, 111, 110), (65, 66, 98, 97), (92, 93, 125, 124), (79, 80, 112, 111), (66, 67, 99, 98), (93, 94, 126, 125), (80, 81, 113, 112), (67, 68, 100, 99), (94, 95, 127, 126), (81, 82, 114, 113), (68, 69, 101, 100), (95, 64, 96, 127), (82, 83, 115, 114), (69, 70, 102, 101), (83, 84, 116, 115), (70, 71, 103, 102), (84, 85, 117, 116), (71, 72, 104, 103), (85, 86, 118, 117), (72, 73, 105, 104), (86, 87, 119, 118), (73, 74, 106, 105), (87, 88, 120, 119), (74, 75, 107, 106), (88, 89, 121, 120), (75, 76, 108, 107), (89, 90, 122, 121), (76, 77, 109, 108), (90, 91, 123, 122), (112, 113, 145, 144), (99, 100, 132, 131), (126, 127, 159, 158), (113, 114, 146, 145), (100, 101, 133, 132), (127, 96, 128, 159), (114, 115, 147, 146), (101, 102, 134, 133), (115, 116, 148, 147), (102, 103, 135, 134), (116, 117, 149, 148), (103, 104, 136, 135), (117, 118, 150, 149), (104, 105, 137, 136), (118, 119, 151, 150), (105, 106, 138, 137), (119, 120, 152, 151), (106, 107, 139, 138), (120, 121, 153, 152), (107, 108, 140, 139), (121, 122, 154, 153), (108, 109, 141, 140), (122, 123, 155, 154), (109, 110, 142, 141), (96, 97, 129, 128), (123, 124, 156, 155), (110, 111, 143, 142), (97, 98, 130, 129), (124, 125, 157, 156), (111, 112, 144, 143), (98, 99, 131, 130), (125, 126, 158, 157), (153, 154, 186, 185), (140, 141, 173, 172), (154, 155, 187, 186), (141, 142, 174, 173), (128, 129, 161, 160), (155, 156, 188, 187), (142, 143, 175, 174), (129, 130, 162, 161), (156, 157, 189, 188), (143, 144, 176, 175), (130, 131, 163, 162), (157, 158, 190, 189), (144, 145, 177, 176), (131, 132, 164, 163), (158, 159, 191, 190), (145, 146, 178, 177), (132, 133, 165, 164), (159, 128, 160, 191), (146, 147, 179, 178), (133, 134, 166, 165), (147, 148, 180, 179), (134, 135, 167, 166), (148, 149, 181, 180), (135, 136, 168, 167), (149, 150, 182, 181), (136, 137, 169, 168), (150, 151, 183, 182), (137, 138, 170, 169), (151, 152, 184, 183), (138, 139, 171, 170), (152, 153, 185, 184), (139, 140, 172, 171), (161, 162, 194, 193), (188, 189, 221, 220), (175, 176, 208, 207), (162, 163, 195, 194), (189, 190, 222, 221), (176, 177, 209, 208), (163, 164, 196, 195), (190, 191, 223, 222), (177, 178, 210, 209), (164, 165, 197, 196), (191, 160, 192, 223), (178, 179, 211, 210), (165, 166, 198, 197), (179, 180, 212, 211), (166, 167, 199, 198), (180, 181, 213, 212), (167, 168, 200, 199), (181, 182, 214, 213), (168, 169, 201, 200), (182, 183, 215, 214), (169, 170, 202, 201), (183, 184, 216, 215), (170, 171, 203, 202), (184, 185, 217, 216), (171, 172, 204, 203), (185, 186, 218, 217), (172, 173, 205, 204), (186, 187, 219, 218), (173, 174, 206, 205), (160, 161, 193, 192), (187, 188, 220, 219), (174, 175, 207, 206), (193, 194, 195, 196, 197, 198, 199, 200, 201, 202, 203, 204, 205, 206, 207, 208, 209, 210, 211, 212, 213, 214, 215, 216, 217, 218, 219, 220, 221, 222, 223, 192)])
me_circle_003.use_remesh_preserve_volume = False
me_circle_003.use_remesh_preserve_attributes = False
me_circle_003.use_mirror_vertex_groups = False
me_circle_003.update()
me_circle_002 = bpy.data.meshes.new('Circle.002')
me_circle_002.from_pydata([(8.186e-08, 1.0, 0.1019), (-0.1951, 0.9808, 0.1019), (-0.3827, 0.9239, 0.1019), (-0.5556, 0.8315, 0.1019), (-0.7071, 0.7071, 0.1019), (-0.8315, 0.5556, 0.1019), (-0.9239, 0.3827, 0.1019), (-0.9808, 0.1951, 0.1019), (-1.0, -2.302e-07, 0.1019), (-0.9808, -0.1951, 0.1019), (-0.9239, -0.3827, 0.1019), (-0.8315, -0.5556, 0.1019), (-0.7071, -0.7071, 0.1019), (-0.5556, -0.8315, 0.1019), (-0.3827, -0.9239, 0.1019), (-0.1951, -0.9808, 0.1019), (4.077e-07, -1.0, 0.1019), (0.1951, -0.9808, 0.1019), (0.3827, -0.9239, 0.1019), (0.5556, -0.8315, 0.1019), (0.7071, -0.7071, 0.1019), (0.8315, -0.5556, 0.1019), (0.9239, -0.3827, 0.1019), (0.9808, -0.1951, 0.1019), (1.0, 6.599e-07, 0.1019), (0.9808, 0.1951, 0.1019), (0.9239, 0.3827, 0.1019), (0.8315, 0.5556, 0.1019), (0.7071, 0.7071, 0.1019), (0.5556, 0.8315, 0.1019), (0.3827, 0.9239, 0.1019), (0.1951, 0.9808, 0.1019), (1.19e-07, 1.0, -0.7468), (-0.1951, 0.9808, -0.7468), (-0.3827, 0.9239, -0.7468), (-0.5556, 0.8315, -0.7468), (-0.7071, 0.7071, -0.7468), (-0.8315, 0.5556, -0.7468), (-0.9239, 0.3827, -0.7468), (-0.9808, 0.1951, -0.7468), (-1.0, -2.302e-07, -0.7468), (-0.9808, -0.1951, -0.7468), (-0.9239, -0.3827, -0.7468), (-0.8315, -0.5556, -0.7468), (-0.7071, -0.7071, -0.7468), (-0.5556, -0.8315, -0.7468), (-0.3827, -0.9239, -0.7468), (-0.1951, -0.9808, -0.7468), (4.448e-07, -1.0, -0.7468), (0.1951, -0.9808, -0.7468), (0.3827, -0.9239, -0.7468), (0.5556, -0.8315, -0.7468), (0.7071, -0.7071, -0.7468), (0.8315, -0.5556, -0.7468), (0.9239, -0.3827, -0.7468), (0.9808, -0.1951, -0.7468), (1.0, 6.599e-07, -0.7468), (0.9808, 0.1951, -0.7468), (0.9239, 0.3827, -0.7468), (0.8315, 0.5556, -0.7468), (0.7071, 0.7071, -0.7468), (0.5556, 0.8315, -0.7468), (0.3827, 0.9239, -0.7468), (0.1951, 0.9808, -0.7468), (4.868e-08, 0.7263, 0.1019), (-0.1417, 0.7124, 0.1019), (-0.278, 0.671, 0.1019), (-0.4035, 0.6039, 0.1019), (-0.5136, 0.5136, 0.1019), (-0.6039, 0.4035, 0.1019), (-0.671, 0.278, 0.1019), (-0.7124, 0.1417, 0.1019), (-0.7263, -1.724e-07, 0.1019), (-0.7124, -0.1417, 0.1019), (-0.671, -0.278, 0.1019), (-0.6039, -0.4035, 0.1019), (-0.5136, -0.5136, 0.1019), (-0.4035, -0.6039, 0.1019), (-0.278, -0.671, 0.1019), (-0.1417, -0.7124, 0.1019), (2.854e-07, -0.7263, 0.1019), (0.1417, -0.7124, 0.1019), (0.278, -0.671, 0.1019), (0.4035, -0.6039, 0.1019), (0.5136, -0.5136, 0.1019), (0.6039, -0.4035, 0.1019), (0.671, -0.278, 0.1019), (0.7124, -0.1417, 0.1019), (0.7263, 4.741e-07, 0.1019), (0.7124, 0.1417, 0.1019), (0.671, 0.278, 0.1019), (0.6039, 0.4035, 0.1019), (0.5136, 0.5136, 0.1019), (0.4035, 0.6039, 0.1019), (0.278, 0.671, 0.1019), (0.1417, 0.7124, 0.1019), (5.201e-08, 0.7263, 0.02592), (-0.1417, 0.7124, 0.02592), (-0.278, 0.671, 0.02592), (-0.4035, 0.6039, 0.02592), (-0.5136, 0.5136, 0.02592), (-0.6039, 0.4035, 0.02592), (-0.671, 0.278, 0.02592), (-0.7124, 0.1417, 0.02592), (-0.7263, -1.724e-07, 0.02592), (-0.7124, -0.1417, 0.02592), (-0.671, -0.278, 0.02592), (-0.6039, -0.4035, 0.02592), (-0.5136, -0.5136, 0.02592), (-0.4035, -0.6039, 0.02592), (-0.278, -0.671, 0.02592), (-0.1417, -0.7124, 0.02592), (2.887e-07, -0.7263, 0.02592), (0.1417, -0.7124, 0.02592), (0.278, -0.671, 0.02592), (0.4035, -0.6039, 0.02592), (0.5136, -0.5136, 0.02592), (0.6039, -0.4035, 0.02592), (0.671, -0.278, 0.02592), (0.7124, -0.1417, 0.02592), (0.7263, 4.741e-07, 0.02592), (0.7124, 0.1417, 0.02592), (0.671, 0.278, 0.02592), (0.6039, 0.4035, 0.02592), (0.5136, 0.5136, 0.02592), (0.4035, 0.6039, 0.02592), (0.278, 0.671, 0.02592), (0.1417, 0.7124, 0.02592), (4.997e-08, 0.6533, 0.02592), (-0.1274, 0.6407, 0.02592), (-0.25, 0.6035, 0.02592), (-0.3629, 0.5432, 0.02592), (-0.4619, 0.4619, 0.02592), (-0.5432, 0.3629, 0.02592), (-0.6035, 0.25, 0.02592), (-0.6407, 0.1274, 0.02592), (-0.6533, -1.549e-07, 0.02592), (-0.6407, -0.1274, 0.02592), (-0.6035, -0.25, 0.02592), (-0.5432, -0.3629, 0.02592), (-0.4619, -0.4619, 0.02592), (-0.3629, -0.5432, 0.02592), (-0.25, -0.6035, 0.02592), (-0.1274, -0.6407, 0.02592), (2.628e-07, -0.6533, 0.02592), (0.1274, -0.6407, 0.02592), (0.25, -0.6035, 0.02592), (0.3629, -0.5432, 0.02592), (0.4619, -0.4619, 0.02592), (0.5432, -0.3629, 0.02592), (0.6035, -0.25, 0.02592), (0.6407, -0.1274, 0.02592), (0.6533, 4.265e-07, 0.02592), (0.6407, 0.1274, 0.02592), (0.6035, 0.25, 0.02592), (0.5432, 0.3629, 0.02592), (0.4619, 0.4619, 0.02592), (0.3629, 0.5432, 0.02592), (0.25, 0.6035, 0.02592), (0.1274, 0.6407, 0.02592), (2.693e-08, 0.4689, 0.2333), (-0.09147, 0.4599, 0.2333), (-0.1794, 0.4332, 0.2333), (-0.2605, 0.3898, 0.2333), (-0.3315, 0.3315, 0.2333), (-0.3898, 0.2605, 0.2333), (-0.4332, 0.1794, 0.2333), (-0.4599, 0.09147, 0.2333), (-0.4689, -1.128e-07, 0.2333), (-0.4599, -0.09147, 0.2333), (-0.4332, -0.1794, 0.2333), (-0.3898, -0.2605, 0.2333), (-0.3315, -0.3315, 0.2333), (-0.2605, -0.3898, 0.2333), (-0.1794, -0.4332, 0.2333), (-0.09147, -0.4599, 0.2333), (1.797e-07, -0.4689, 0.2333), (0.09147, -0.4599, 0.2333), (0.1794, -0.4332, 0.2333), (0.2605, -0.3898, 0.2333), (0.3315, -0.3315, 0.2333), (0.3898, -0.2605, 0.2333), (0.4332, -0.1794, 0.2333), (0.4599, -0.09147, 0.2333), (0.4689, 3.045e-07, 0.2333), (0.4599, 0.09147, 0.2333), (0.4332, 0.1794, 0.2333), (0.3898, 0.2605, 0.2333), (0.3315, 0.3315, 0.2333), (0.2605, 0.3898, 0.2333), (0.1794, 0.4332, 0.2333), (0.09147, 0.4599, 0.2333), (2.585e-08, 0.4689, 0.2579), (-0.09147, 0.4599, 0.2579), (-0.1794, 0.4332, 0.2579), (-0.2605, 0.3898, 0.2579), (-0.3315, 0.3315, 0.2579), (-0.3898, 0.2605, 0.2579), (-0.4332, 0.1794, 0.2579), (-0.4599, 0.09147, 0.2579), (-0.4689, -1.128e-07, 0.2579), (-0.4599, -0.09147, 0.2579), (-0.4332, -0.1794, 0.2579), (-0.3898, -0.2605, 0.2579), (-0.3315, -0.3315, 0.2579), (-0.2605, -0.3898, 0.2579), (-0.1794, -0.4332, 0.2579), (-0.09147, -0.4599, 0.2579), (1.786e-07, -0.4689, 0.2579), (0.09147, -0.4599, 0.2579), (0.1794, -0.4332, 0.2579), (0.2605, -0.3898, 0.2579), (0.3315, -0.3315, 0.2579), (0.3898, -0.2605, 0.2579), (0.4332, -0.1794, 0.2579), (0.4599, -0.09147, 0.2579), (0.4689, 3.045e-07, 0.2579), (0.4599, 0.09147, 0.2579), (0.4332, 0.1794, 0.2579), (0.3898, 0.2605, 0.2579), (0.3315, 0.3315, 0.2579), (0.2605, 0.3898, 0.2579), (0.1794, 0.4332, 0.2579), (0.09147, 0.4599, 0.2579)], [], [(15, 14, 46, 47), (2, 1, 33, 34), (29, 28, 60, 61), (16, 15, 47, 48), (3, 2, 34, 35), (30, 29, 61, 62), (17, 16, 48, 49), (4, 3, 35, 36), (31, 30, 62, 63), (18, 17, 49, 50), (5, 4, 36, 37), (0, 31, 63, 32), (19, 18, 50, 51), (6, 5, 37, 38), (20, 19, 51, 52), (7, 6, 38, 39), (21, 20, 52, 53), (8, 7, 39, 40), (22, 21, 53, 54), (9, 8, 40, 41), (23, 22, 54, 55), (10, 9, 41, 42), (24, 23, 55, 56), (11, 10, 42, 43), (25, 24, 56, 57), (12, 11, 43, 44), (26, 25, 57, 58), (13, 12, 44, 45), (27, 26, 58, 59), (14, 13, 45, 46), (1, 0, 32, 33), (28, 27, 59, 60), (33, 32, 63, 62, 61, 60, 59, 58, 57, 56, 55, 54, 53, 52, 51, 50, 49, 48, 47, 46, 45, 44, 43, 42, 41, 40, 39, 38, 37, 36, 35, 34), (15, 16, 80, 79), (2, 3, 67, 66), (29, 30, 94, 93), (16, 17, 81, 80), (3, 4, 68, 67), (30, 31, 95, 94), (17, 18, 82, 81), (4, 5, 69, 68), (31, 0, 64, 95), (18, 19, 83, 82), (5, 6, 70, 69), (19, 20, 84, 83), (6, 7, 71, 70), (20, 21, 85, 84), (7, 8, 72, 71), (21, 22, 86, 85), (8, 9, 73, 72), (22, 23, 87, 86), (9, 10, 74, 73), (23, 24, 88, 87), (10, 11, 75, 74), (24, 25, 89, 88), (11, 12, 76, 75), (25, 26, 90, 89), (12, 13, 77, 76), (26, 27, 91, 90), (13, 14, 78, 77), (0, 1, 65, 64), (27, 28, 92, 91), (14, 15, 79, 78), (1, 2, 66, 65), (28, 29, 93, 92), (77, 78, 110, 109), (64, 65, 97, 96), (91, 92, 124, 123), (78, 79, 111, 110), (65, 66, 98, 97), (92, 93, 125, 124), (79, 80, 112, 111), (66, 67, 99, 98), (93, 94, 126, 125), (80, 81, 113, 112), (67, 68, 100, 99), (94, 95, 127, 126), (81, 82, 114, 113), (68, 69, 101, 100), (95, 64, 96, 127), (82, 83, 115, 114), (69, 70, 102, 101), (83, 84, 116, 115), (70, 71, 103, 102), (84, 85, 117, 116), (71, 72, 104, 103), (85, 86, 118, 117), (72, 73, 105, 104), (86, 87, 119, 118), (73, 74, 106, 105), (87, 88, 120, 119), (74, 75, 107, 106), (88, 89, 121, 120), (75, 76, 108, 107), (89, 90, 122, 121), (76, 77, 109, 108), (90, 91, 123, 122), (112, 113, 145, 144), (99, 100, 132, 131), (126, 127, 159, 158), (113, 114, 146, 145), (100, 101, 133, 132), (127, 96, 128, 159), (114, 115, 147, 146), (101, 102, 134, 133), (115, 116, 148, 147), (102, 103, 135, 134), (116, 117, 149, 148), (103, 104, 136, 135), (117, 118, 150, 149), (104, 105, 137, 136), (118, 119, 151, 150), (105, 106, 138, 137), (119, 120, 152, 151), (106, 107, 139, 138), (120, 121, 153, 152), (107, 108, 140, 139), (121, 122, 154, 153), (108, 109, 141, 140), (122, 123, 155, 154), (109, 110, 142, 141), (96, 97, 129, 128), (123, 124, 156, 155), (110, 111, 143, 142), (97, 98, 130, 129), (124, 125, 157, 156), (111, 112, 144, 143), (98, 99, 131, 130), (125, 126, 158, 157), (153, 154, 186, 185), (140, 141, 173, 172), (154, 155, 187, 186), (141, 142, 174, 173), (128, 129, 161, 160), (155, 156, 188, 187), (142, 143, 175, 174), (129, 130, 162, 161), (156, 157, 189, 188), (143, 144, 176, 175), (130, 131, 163, 162), (157, 158, 190, 189), (144, 145, 177, 176), (131, 132, 164, 163), (158, 159, 191, 190), (145, 146, 178, 177), (132, 133, 165, 164), (159, 128, 160, 191), (146, 147, 179, 178), (133, 134, 166, 165), (147, 148, 180, 179), (134, 135, 167, 166), (148, 149, 181, 180), (135, 136, 168, 167), (149, 150, 182, 181), (136, 137, 169, 168), (150, 151, 183, 182), (137, 138, 170, 169), (151, 152, 184, 183), (138, 139, 171, 170), (152, 153, 185, 184), (139, 140, 172, 171), (161, 162, 194, 193), (188, 189, 221, 220), (175, 176, 208, 207), (162, 163, 195, 194), (189, 190, 222, 221), (176, 177, 209, 208), (163, 164, 196, 195), (190, 191, 223, 222), (177, 178, 210, 209), (164, 165, 197, 196), (191, 160, 192, 223), (178, 179, 211, 210), (165, 166, 198, 197), (179, 180, 212, 211), (166, 167, 199, 198), (180, 181, 213, 212), (167, 168, 200, 199), (181, 182, 214, 213), (168, 169, 201, 200), (182, 183, 215, 214), (169, 170, 202, 201), (183, 184, 216, 215), (170, 171, 203, 202), (184, 185, 217, 216), (171, 172, 204, 203), (185, 186, 218, 217), (172, 173, 205, 204), (186, 187, 219, 218), (173, 174, 206, 205), (160, 161, 193, 192), (187, 188, 220, 219), (174, 175, 207, 206), (193, 194, 195, 196, 197, 198, 199, 200, 201, 202, 203, 204, 205, 206, 207, 208, 209, 210, 211, 212, 213, 214, 215, 216, 217, 218, 219, 220, 221, 222, 223, 192)])
me_circle_002.use_remesh_preserve_volume = False
me_circle_002.use_remesh_preserve_attributes = False
me_circle_002.use_mirror_vertex_groups = False
me_circle_002.update()

# ---- objects
ob_cube_001 = bpy.data.objects.new('Cube.001', me_cube_004)
ob_circle = bpy.data.objects.new('Circle', me_circle)
ob_circle_004 = bpy.data.objects.new('Circle.004', me_circle_005)
ob_circle_003 = bpy.data.objects.new('Circle.003', me_circle_004)
ob_circle_002 = bpy.data.objects.new('Circle.002', me_circle_003)
ob_circle_001 = bpy.data.objects.new('Circle.001', me_circle_002)
ob_lamp = bpy.data.objects.new('Lamp', light_lamp)
ob_camera = bpy.data.objects.new('Camera', cam_camera)

# ---- transforms, parenting, visibility, modifiers, constraints
ob_cube_001.location = (0.1571, -18.54, 0.4187)
ob_cube_001.scale = (4.318, 17.75, 5.029)
ob_cube_001.lock_rotations_4d = False
ob_cube_001.empty_display_type = 'ARROWS'
ob_cube_001.lineart.crease_threshold = 0.0
ob_circle.location = (2.909, 17.74, -2.972)
ob_circle.rotation_euler = (1.571, 0.0, 0.0)
ob_circle.scale = (0.2059, 0.2059, 0.1957)
ob_circle.lineart.crease_threshold = 0.0
ob_circle_004.location = (-3.851, -9.753, -2.673)
ob_circle_004.rotation_euler = (0.0, 1.571, 3.142)
ob_circle_004.scale = (2.148, 2.148, 2.306)
ob_circle_004.lineart.crease_threshold = 0.0
ob_circle_003.location = (-3.851, 9.753, -2.673)
ob_circle_003.rotation_euler = (0.0, 1.571, 3.142)
ob_circle_003.scale = (2.148, 2.148, 2.306)
ob_circle_003.lineart.crease_threshold = 0.0
ob_circle_002.location = (3.851, 9.753, -2.673)
ob_circle_002.rotation_euler = (0.0, 1.571, 0.0)
ob_circle_002.scale = (2.148, 2.148, 2.306)
ob_circle_002.lineart.crease_threshold = 0.0
ob_circle_001.location = (3.851, -9.753, -2.673)
ob_circle_001.rotation_euler = (0.0, 1.571, 0.0)
ob_circle_001.scale = (2.148, 2.148, 2.306)
ob_circle_001.lineart.crease_threshold = 0.0
ob_lamp.location = (9.342, -8.139, 7.838)
ob_lamp.rotation_euler = (0.6503, 0.05522, 1.866)
ob_lamp.lock_rotations_4d = False
ob_lamp.empty_display_type = 'ARROWS'
ob_lamp.color = (0.0, 0.0, 0.0, 0.0)
ob_lamp.lineart.crease_threshold = 0.0
ob_camera.location = (14.89, 2.835, 6.848)
ob_camera.rotation_euler = (1.109, -0.0, 2.026)
ob_camera.lock_rotations_4d = False
ob_camera.empty_display_type = 'ARROWS'
ob_camera.color = (0.0, 0.0, 0.0, 0.0)
ob_camera.display_type = 'WIRE'
ob_camera.lineart.crease_threshold = 0.0

# ---- collection membership
col_collection_1.objects.link(ob_cube_001)
col_collection_1.objects.link(ob_circle)
col_collection_1.objects.link(ob_circle_004)
col_collection_1.objects.link(ob_circle_003)
col_collection_1.objects.link(ob_circle_002)
col_collection_1.objects.link(ob_circle_001)
col_collection_1.objects.link(ob_lamp)
col_collection_1.objects.link(ob_camera)

# ---- scene / render settings (as saved in the file)
scene.camera = ob_camera
scene.frame_start = 1; scene.frame_end = 250; scene.frame_set(1)
scene.render.engine = 'BLENDER_EEVEE_NEXT'
scene.render.resolution_percentage = 50
scene.render.dither_intensity = 0.0
scene.cycles.use_denoising = False
scene.cycles.samples = 128
scene.cycles.sampling_pattern = 'TABULATED_SOBOL'
scene.cycles.use_adaptive_sampling = False
scene.cycles.use_light_tree = False
scene.cycles.blur_glossy = 0.0
scene.cycles.sample_clamp_indirect = 0.0
scene.view_settings.view_transform = 'Standard'
bpy.context.view_layer.update()
